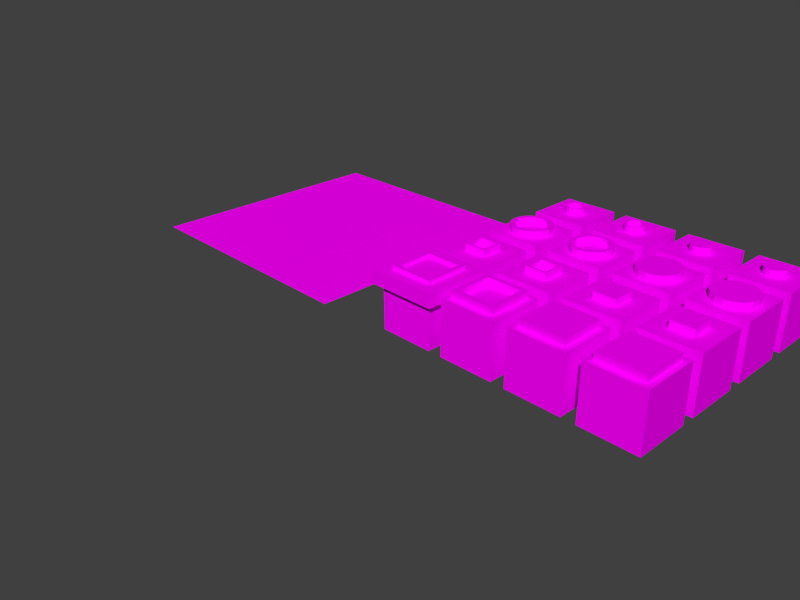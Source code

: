 # Source: tiles.blend  (saved by Blender 2.76.0; exported with 4.5.12 LTS)
import bpy
from mathutils import Matrix  # noqa: F401  (used for matrix-valued properties, if any)

bpy.ops.wm.read_factory_settings(use_empty=True)
scene = bpy.context.scene
scene.name = 'Scene'

# ---- collections
col_collection_1 = bpy.data.collections.new('Collection 1'); scene.collection.children.link(col_collection_1)

# ---- images (referenced by path relative to the original .blend; pixels are not part of the script)
import os
ASSET_DIR = os.environ.get("B2B_ASSET_DIR", "")  # directory of the original .blend (textures are referenced by path, not embedded)
HERE = os.path.dirname(os.path.abspath(__file__))  # packed textures are extracted next to this script under _unpacked/

def load_image(name, relpath, width, height, colorspace="sRGB"):
    """Load a texture the original file referenced (path relative to the .blend, or extracted next to this script)."""
    p = next((c for c in (os.path.join(HERE, relpath), os.path.join(ASSET_DIR, relpath)) if relpath and os.path.exists(c)), "")
    if p:
        img = bpy.data.images.load(p, check_existing=True)
        img.name = name
    else:  # same state as the original file: an image datablock whose file is absent (Cycles renders it pink)
        img = bpy.data.images.new(name, width, height)
        img.source = "FILE"
        img.filepath = "//" + (relpath or name)
    img.colorspace_settings.name = colorspace
    return img
img_tiles = load_image('Tiles', 'img/tiles.png', 1024, 1024, 'sRGB')
img_board = load_image('board', 'img/board.png', 1024, 1024, 'sRGB')

# ---- materials (node trees are filled in below, after node groups)
mat_tiles = bpy.data.materials.new('Tiles')
mat_tiles.alpha_threshold = 0.0
mat_tiles.roughness = 0.5
mat_board = bpy.data.materials.new('Board')
mat_board.alpha_threshold = 0.0
mat_board.roughness = 0.5

# ---- material node trees
mat_tiles.use_nodes = True; mat_tiles.node_tree.nodes.clear()
_N = mat_tiles.node_tree.nodes; _L = mat_tiles.node_tree.links
n0 = _N.new('ShaderNodeOutputMaterial'); n0.name = 'Material Output'; n0.location = (300, 300)
n1 = _N.new('ShaderNodeBsdfDiffuse'); n1.name = 'Diffuse BSDF'; n1.location = (10, 300)
n2 = _N.new('ShaderNodeTexImage'); n2.name = 'Image Texture'; n2.location = (-180, 300)
n2.width = 140
n2.image = img_tiles
_L.new(n1.outputs[0], n0.inputs[0])
_L.new(n2.outputs[0], n1.inputs[0])
n0.is_active_output = True
mat_board.use_nodes = True; mat_board.node_tree.nodes.clear()
_N = mat_board.node_tree.nodes; _L = mat_board.node_tree.links
n0 = _N.new('ShaderNodeOutputMaterial'); n0.name = 'Material Output'; n0.location = (300, 300)
n1 = _N.new('ShaderNodeBsdfDiffuse'); n1.name = 'Diffuse BSDF'; n1.location = (10, 300)
n2 = _N.new('ShaderNodeTexImage'); n2.name = 'Image Texture'; n2.location = (-180, 300)
n2.width = 140
n2.image = img_board
_L.new(n1.outputs[0], n0.inputs[0])
_L.new(n2.outputs[0], n1.inputs[0])
n0.is_active_output = True

# ---- world
world_world = bpy.data.worlds.new('World'); scene.world = world_world
world_world.color = (0.05088, 0.05088, 0.05088)
world_world.use_sun_shadow = False
world_world.sun_shadow_jitter_overblur = 0.0
world_world.cycles.sampling_method = 'MANUAL'
world_world.cycles.sample_map_resolution = 256

# ---- cameras
cam_camera = bpy.data.cameras.new('Camera')
cam_camera.clip_end = 100.0
cam_camera.lens = 35.0
cam_camera.sensor_width = 32.0
cam_camera.sensor_height = 18.0
cam_camera.ortho_scale = 7.314
cam_camera.dof.focus_distance = 0.0

# ---- meshes
me_cube_001 = bpy.data.meshes.new('Cube.001')
me_cube_001.from_pydata([(-0.5, -0.5, 0.65), (-0.5, -0.5, 0.85), (-0.5, 0.5, 0.65), (-0.5, 0.5, 0.85), (0.5, -0.5, 0.65), (0.5, -0.5, 0.85), (0.5, 0.5, 0.65), (0.5, 0.5, 0.85)], [], [(1, 3, 2, 0), (3, 7, 6, 2), (7, 5, 4, 6), (5, 1, 0, 4), (0, 2, 6, 4), (5, 7, 3, 1)])
_uv = me_cube_001.uv_layers.new(name='UVMap')
_uv.uv.foreach_set('vector', [0.66, 0.4, 0.66, 0.25, 0.69, 0.25, 0.69, 0.4, 0.63, 0.25, 0.63, 0.4, 0.6, 0.4, 0.6, 0.25, 0.63, 0.4, 0.63, 0.25, 0.66, 0.25, 0.66, 0.4, 0.72, 0.25, 0.72, 0.4, 0.69, 0.4, 0.69, 0.25, 0.75, 0.25, 0.75, 0.1, 0.9, 0.1, 0.9, 0.25, 0.6, 0.1, 0.75, 0.1, 0.75, 0.25, 0.6, 0.25])
me_cube_001.materials.append(mat_tiles)
me_cube_001.use_remesh_preserve_volume = False
me_cube_001.use_remesh_preserve_attributes = False
me_cube_001.use_mirror_vertex_groups = False
me_cube_001.update()
me_plane = bpy.data.meshes.new('Plane')
me_plane.from_pydata([(-2.0, -2.0, 0.0), (2.0, -2.0, 0.0), (-2.0, 2.0, 0.0), (2.0, 2.0, 0.0)], [], [(0, 1, 3, 2)])
_uv = me_plane.uv_layers.new(name='UVMap')
_uv.uv.foreach_set('vector', [0.0001, 9.998e-05, 0.9999, 9.998e-05, 0.9999, 0.9999, 9.998e-05, 0.9999])
me_plane.materials.append(mat_board)
me_plane.use_remesh_preserve_volume = False
me_plane.use_remesh_preserve_attributes = False
me_plane.use_mirror_vertex_groups = False
me_plane.update()
me_cube_019 = bpy.data.meshes.new('Cube.019')
me_cube_019.from_pydata([(-0.4, -0.4, -1.0), (-0.4, -0.4, -0.2), (-0.4, 0.4, -1.0), (-0.4, 0.4, -0.2), (0.4, -0.4, -1.0), (0.4, -0.4, -0.2), (0.4, 0.4, -1.0), (0.4, 0.4, -0.2), (-0.256, -0.256, -0.1), (-0.256, 0.256, -0.1), (0.256, -0.256, -0.1), (0.256, 0.256, -0.1), (-0.256, -0.256, -0.1), (-0.256, 0.256, -0.1), (0.256, 0.256, -0.1), (0.256, -0.256, -0.1), (-1.409e-08, 0.15, -0.2), (-0.0574, 0.1386, -0.2), (-0.1061, 0.1061, -0.2), (-0.1386, 0.0574, -0.2), (-0.15, -6.557e-09, -0.2), (-0.1386, -0.0574, -0.2), (-0.1061, -0.1061, -0.2), (-0.0574, -0.1386, -0.2), (-3.674e-08, -0.15, -0.2), (0.0574, -0.1386, -0.2), (0.1061, -0.1061, -0.2), (0.1386, -0.0574, -0.2), (0.15, 1.789e-09, -0.2), (0.1386, 0.0574, -0.2), (0.1061, 0.1061, -0.2), (0.0574, 0.1386, -0.2), (-0.0574, 0.1386, -0.1), (-1.409e-08, 0.15, -0.1), (-0.1061, 0.1061, -0.1), (-0.1386, 0.0574, -0.1), (-0.15, -6.557e-09, -0.1), (-0.1386, -0.0574, -0.1), (-0.1061, -0.1061, -0.1), (-0.0574, -0.1386, -0.1), (-3.674e-08, -0.15, -0.1), (0.0574, -0.1386, -0.1), (0.1061, -0.1061, -0.1), (0.1386, -0.0574, -0.1), (0.15, 1.789e-09, -0.1), (0.1386, 0.0574, -0.1), (0.1061, 0.1061, -0.1), (0.0574, 0.1386, -0.1)], [(10, 15), (14, 11), (9, 13), (12, 8)], [(1, 3, 2, 0), (3, 7, 6, 2), (7, 5, 4, 6), (5, 1, 0, 4), (0, 2, 6, 4), (24, 1, 5), (7, 28, 5), (27, 5, 28), (26, 5, 27), (24, 5, 25), (25, 5, 26), (28, 7, 29), (29, 7, 30), (30, 7, 31), (31, 7, 16), (7, 3, 16), (16, 3, 17), (17, 3, 18), (18, 3, 19), (19, 3, 20), (3, 1, 20), (20, 1, 21), (21, 1, 22), (22, 1, 23), (24, 23, 1), (25, 26, 42, 41), (24, 25, 41, 40), (23, 24, 40, 39), (22, 23, 39, 38), (21, 22, 38, 37), (20, 21, 37, 36), (19, 20, 36, 35), (18, 19, 35, 34), (32, 34, 35, 36, 37, 38, 39, 40, 41, 42, 43, 44, 45, 46, 47, 33), (26, 27, 43, 42), (27, 28, 44, 43), (28, 29, 45, 44), (29, 30, 46, 45), (16, 17, 32, 33), (30, 31, 47, 46), (17, 18, 34, 32), (31, 16, 33, 47)])
_uv = me_cube_019.uv_layers.new(name='UVMap')
_uv.uv.foreach_set('vector', [0.2368, 0.3492, 0.2368, 0.268, 0.3179, 0.268, 0.3179, 0.3492, 0.2368, 0.3492, 0.1556, 0.3492, 0.1556, 0.268, 0.2368, 0.268, 0.2368, 0.268, 0.1556, 0.268, 0.1556, 0.1869, 0.2368, 0.1869, 0.2368, 0.268, 0.2368, 0.1869, 0.3179, 0.1869, 0.3179, 0.268, 0.3991, 0.268, 0.3179, 0.268, 0.3179, 0.1869, 0.3991, 0.1869, 0.1962, 0.405, 0.2368, 0.4303, 0.1556, 0.4303, 0.1556, 0.3492, 0.181, 0.3897, 0.1556, 0.4303, 0.1821, 0.3956, 0.1556, 0.4303, 0.181, 0.3897, 0.1854, 0.4005, 0.1556, 0.4303, 0.1821, 0.3956, 0.1962, 0.405, 0.1556, 0.4303, 0.1904, 0.4038, 0.1904, 0.4038, 0.1556, 0.4303, 0.1854, 0.4005, 0.181, 0.3897, 0.1556, 0.3492, 0.1821, 0.3839, 0.1821, 0.3839, 0.1556, 0.3492, 0.1854, 0.379, 0.1854, 0.379, 0.1556, 0.3492, 0.1904, 0.3757, 0.1904, 0.3757, 0.1556, 0.3492, 0.1962, 0.3745, 0.1556, 0.3492, 0.2368, 0.3492, 0.1962, 0.3745, 0.1962, 0.3745, 0.2368, 0.3492, 0.202, 0.3757, 0.202, 0.3757, 0.2368, 0.3492, 0.207, 0.379, 0.207, 0.379, 0.2368, 0.3492, 0.2103, 0.3839, 0.2103, 0.3839, 0.2368, 0.3492, 0.2114, 0.3897, 0.2368, 0.3492, 0.2368, 0.4303, 0.2114, 0.3897, 0.2114, 0.3897, 0.2368, 0.4303, 0.2103, 0.3956, 0.2103, 0.3956, 0.2368, 0.4303, 0.207, 0.4005, 0.207, 0.4005, 0.2368, 0.4303, 0.202, 0.4038, 0.1962, 0.405, 0.202, 0.4038, 0.2368, 0.4303, 0.3179, 0.3243, 0.3179, 0.3194, 0.3281, 0.3194, 0.3281, 0.3243, 0.3179, 0.3301, 0.3179, 0.3243, 0.3281, 0.3243, 0.3281, 0.3301, 0.3179, 0.336, 0.3179, 0.3301, 0.3281, 0.3301, 0.3281, 0.336, 0.3179, 0.3409, 0.3179, 0.336, 0.3281, 0.336, 0.3281, 0.3409, 0.3281, 0.3575, 0.3281, 0.3624, 0.3179, 0.3624, 0.3179, 0.3575, 0.3281, 0.3517, 0.3281, 0.3575, 0.3179, 0.3575, 0.3179, 0.3517, 0.3281, 0.3458, 0.3281, 0.3517, 0.3179, 0.3517, 0.3179, 0.3458, 0.3281, 0.3409, 0.3281, 0.3458, 0.3179, 0.3458, 0.3179, 0.3409, 0.3202, 0.6533, 0.3142, 0.6533, 0.3088, 0.6511, 0.3046, 0.6469, 0.3023, 0.6414, 0.3023, 0.6354, 0.3046, 0.63, 0.3088, 0.6258, 0.3142, 0.6235, 0.3202, 0.6235, 0.3257, 0.6258, 0.3299, 0.63, 0.3321, 0.6354, 0.3321, 0.6414, 0.3299, 0.6469, 0.3257, 0.6511, 0.3281, 0.2979, 0.3281, 0.3028, 0.3179, 0.3028, 0.3179, 0.2979, 0.3281, 0.3028, 0.3281, 0.3086, 0.3179, 0.3086, 0.3179, 0.3028, 0.3281, 0.3086, 0.3281, 0.3144, 0.3179, 0.3144, 0.3179, 0.3086, 0.3281, 0.3144, 0.3281, 0.3194, 0.3179, 0.3194, 0.3179, 0.3144, 0.3281, 0.3086, 0.3281, 0.3028, 0.3382, 0.3028, 0.3382, 0.3086, 0.3281, 0.3194, 0.3281, 0.3144, 0.3382, 0.3144, 0.3382, 0.3194, 0.3281, 0.3028, 0.3281, 0.2979, 0.3382, 0.2979, 0.3382, 0.3028, 0.3281, 0.3144, 0.3281, 0.3086, 0.3382, 0.3086, 0.3382, 0.3144])
me_cube_019.materials.append(mat_tiles)
me_cube_019.use_remesh_preserve_volume = False
me_cube_019.use_remesh_preserve_attributes = False
me_cube_019.use_mirror_vertex_groups = False
me_cube_019.update()
me_cube_018 = bpy.data.meshes.new('Cube.018')
me_cube_018.from_pydata([(-0.4, -0.4, -1.0), (-0.4, -0.4, -0.2), (-0.4, 0.4, -1.0), (-0.4, 0.4, -0.2), (0.4, -0.4, -1.0), (0.4, -0.4, -0.2), (0.4, 0.4, -1.0), (0.4, 0.4, -0.2), (-0.256, -0.256, -0.1), (-0.256, 0.256, -0.1), (0.256, -0.256, -0.1), (0.256, 0.256, -0.1), (-0.256, -0.256, -0.1), (-0.256, 0.256, -0.1), (0.256, 0.256, -0.1), (0.256, -0.256, -0.1), (-1.432e-08, 0.15, -0.2), (-0.0574, 0.1386, -0.2), (-0.1061, 0.1061, -0.2), (-0.1386, 0.0574, -0.2), (-0.15, -6.44e-09, -0.2), (-0.1386, -0.0574, -0.2), (-0.1061, -0.1061, -0.2), (-0.0574, -0.1386, -0.2), (-3.697e-08, -0.15, -0.2), (0.0574, -0.1386, -0.2), (0.1061, -0.1061, -0.2), (0.1386, -0.0574, -0.2), (0.15, 1.905e-09, -0.2), (0.1386, 0.0574, -0.2), (0.1061, 0.1061, -0.2), (0.0574, 0.1386, -0.2), (-1.697e-08, 0.12, -0.2), (-0.04592, 0.1109, -0.2), (-0.08485, 0.08485, -0.2), (-0.1109, 0.04592, -0.2), (-0.12, -5.129e-09, -0.2), (-0.1109, -0.04592, -0.2), (-0.08485, -0.08485, -0.2), (-0.04592, -0.1109, -0.2), (-3.509e-08, -0.12, -0.2), (0.04592, -0.1109, -0.2), (0.08485, -0.08485, -0.2), (0.1109, -0.04592, -0.2), (0.12, 1.547e-09, -0.2), (0.1109, 0.04592, -0.2), (0.08485, 0.08485, -0.2), (0.04592, 0.1109, -0.2), (-0.0574, 0.1386, -0.1), (-1.432e-08, 0.15, -0.1), (-0.1061, 0.1061, -0.1), (-0.1386, 0.0574, -0.1), (-0.15, -6.44e-09, -0.1), (-0.1386, -0.0574, -0.1), (-0.1061, -0.1061, -0.1), (-0.0574, -0.1386, -0.1), (-3.697e-08, -0.15, -0.1), (0.0574, -0.1386, -0.1), (0.1061, -0.1061, -0.1), (0.1386, -0.0574, -0.1), (0.15, 1.905e-09, -0.1), (0.1386, 0.0574, -0.1), (0.1061, 0.1061, -0.1), (0.0574, 0.1386, -0.1), (-0.04592, 0.1109, -0.1), (-1.697e-08, 0.12, -0.1), (-0.08485, 0.08485, -0.1), (-0.1109, 0.04592, -0.1), (-0.12, -5.129e-09, -0.1), (-0.1109, -0.04592, -0.1), (-0.08485, -0.08485, -0.1), (-0.04592, -0.1109, -0.1), (-3.509e-08, -0.12, -0.1), (0.04592, -0.1109, -0.1), (0.08485, -0.08485, -0.1), (0.1109, -0.04592, -0.1), (0.12, 1.547e-09, -0.1), (0.1109, 0.04592, -0.1), (0.08485, 0.08485, -0.1), (0.04592, 0.1109, -0.1)], [(10, 15), (14, 11), (9, 13), (12, 8)], [(1, 3, 2, 0), (3, 7, 6, 2), (7, 5, 4, 6), (5, 1, 0, 4), (0, 2, 6, 4), (24, 1, 5), (7, 28, 5), (27, 5, 28), (26, 5, 27), (24, 5, 25), (25, 5, 26), (28, 7, 29), (29, 7, 30), (30, 7, 31), (31, 7, 16), (7, 3, 16), (16, 3, 17), (17, 3, 18), (18, 3, 19), (19, 3, 20), (3, 1, 20), (20, 1, 21), (21, 1, 22), (22, 1, 23), (24, 23, 1), (33, 32, 65, 64), (25, 26, 58, 57), (46, 45, 77, 78), (24, 25, 57, 56), (45, 44, 76, 77), (23, 24, 56, 55), (44, 43, 75, 76), (22, 23, 55, 54), (43, 42, 74, 75), (21, 22, 54, 53), (42, 41, 73, 74), (20, 21, 53, 52), (41, 40, 72, 73), (19, 20, 52, 51), (40, 39, 71, 72), (18, 19, 51, 50), (33, 34, 35, 36, 37, 38, 39, 40, 41, 42, 43, 44, 45, 46, 47, 32), (49, 48, 64, 65), (63, 49, 65, 79), (56, 57, 73, 72), (48, 50, 66, 64), (57, 58, 74, 73), (50, 51, 67, 66), (58, 59, 75, 74), (51, 52, 68, 67), (59, 60, 76, 75), (52, 53, 69, 68), (60, 61, 77, 76), (53, 54, 70, 69), (61, 62, 78, 77), (54, 55, 71, 70), (62, 63, 79, 78), (55, 56, 72, 71), (47, 46, 78, 79), (26, 27, 59, 58), (34, 33, 64, 66), (32, 47, 79, 65), (27, 28, 60, 59), (35, 34, 66, 67), (28, 29, 61, 60), (36, 35, 67, 68), (29, 30, 62, 61), (37, 36, 68, 69), (16, 17, 48, 49), (30, 31, 63, 62), (38, 37, 69, 70), (17, 18, 50, 48), (31, 16, 49, 63), (39, 38, 70, 71)])
_uv = me_cube_018.uv_layers.new(name='UVMap')
_uv.uv.foreach_set('vector', [0.2143, 0.2739, 0.2143, 0.1948, 0.2935, 0.1948, 0.2935, 0.2739, 0.1352, 0.1157, 0.2143, 0.1157, 0.2143, 0.1948, 0.1352, 0.1948, 0.2935, 0.1948, 0.2143, 0.1948, 0.2143, 0.1157, 0.2935, 0.1157, 0.1352, 0.1948, 0.2143, 0.1948, 0.2143, 0.2739, 0.1352, 0.2739, 0.3726, 0.1948, 0.2935, 0.1948, 0.2935, 0.1157, 0.3726, 0.1157, 0.1748, 0.3283, 0.2143, 0.353, 0.1352, 0.353, 0.1352, 0.2739, 0.16, 0.3135, 0.1352, 0.353, 0.1611, 0.3192, 0.1352, 0.353, 0.16, 0.3135, 0.1643, 0.324, 0.1352, 0.353, 0.1611, 0.3192, 0.1748, 0.3283, 0.1352, 0.353, 0.1691, 0.3272, 0.1691, 0.3272, 0.1352, 0.353, 0.1643, 0.324, 0.16, 0.3135, 0.1352, 0.2739, 0.1611, 0.3078, 0.1611, 0.3078, 0.1352, 0.2739, 0.1643, 0.303, 0.1643, 0.303, 0.1352, 0.2739, 0.1691, 0.2998, 0.1691, 0.2998, 0.1352, 0.2739, 0.1748, 0.2987, 0.1352, 0.2739, 0.2143, 0.2739, 0.1748, 0.2987, 0.1748, 0.2987, 0.2143, 0.2739, 0.1805, 0.2998, 0.1805, 0.2998, 0.2143, 0.2739, 0.1853, 0.303, 0.1853, 0.303, 0.2143, 0.2739, 0.1885, 0.3078, 0.1885, 0.3078, 0.2143, 0.2739, 0.1896, 0.3135, 0.2143, 0.2739, 0.2143, 0.353, 0.1896, 0.3135, 0.1896, 0.3135, 0.2143, 0.353, 0.1885, 0.3192, 0.1885, 0.3192, 0.2143, 0.353, 0.1853, 0.324, 0.1853, 0.324, 0.2143, 0.353, 0.1805, 0.3272, 0.1748, 0.3283, 0.1805, 0.3272, 0.2143, 0.353, 0.2574, 0.2869, 0.2574, 0.2823, 0.2673, 0.2823, 0.2673, 0.2869, 0.3034, 0.2287, 0.3034, 0.2239, 0.3132, 0.2239, 0.3132, 0.2287, 0.2574, 0.2739, 0.2574, 0.2778, 0.2475, 0.2778, 0.2475, 0.2739, 0.3034, 0.2344, 0.3034, 0.2287, 0.3132, 0.2287, 0.3132, 0.2344, 0.2574, 0.2778, 0.2574, 0.2823, 0.2475, 0.2823, 0.2475, 0.2778, 0.3034, 0.2401, 0.3034, 0.2344, 0.3132, 0.2344, 0.3132, 0.2401, 0.2574, 0.2823, 0.2574, 0.2869, 0.2475, 0.2869, 0.2475, 0.2823, 0.3034, 0.2449, 0.3034, 0.2401, 0.3132, 0.2401, 0.3132, 0.2449, 0.2574, 0.2869, 0.2574, 0.2907, 0.2475, 0.2907, 0.2475, 0.2869, 0.3034, 0.282, 0.3034, 0.2869, 0.2935, 0.2869, 0.2935, 0.282, 0.2376, 0.2907, 0.2376, 0.2869, 0.2475, 0.2869, 0.2475, 0.2907, 0.3034, 0.2764, 0.3034, 0.282, 0.2935, 0.282, 0.2935, 0.2764, 0.2376, 0.2869, 0.2376, 0.2823, 0.2475, 0.2823, 0.2475, 0.2869, 0.3034, 0.2707, 0.3034, 0.2764, 0.2935, 0.2764, 0.2935, 0.2707, 0.2376, 0.2823, 0.2376, 0.2778, 0.2475, 0.2778, 0.2475, 0.2823, 0.3034, 0.2659, 0.3034, 0.2707, 0.2935, 0.2707, 0.2935, 0.2659, 0.2376, 0.2879, 0.2359, 0.2922, 0.2326, 0.2954, 0.2283, 0.2972, 0.2237, 0.2972, 0.2194, 0.2954, 0.2161, 0.2922, 0.2143, 0.2879, 0.2143, 0.2833, 0.2161, 0.279, 0.2194, 0.2757, 0.2237, 0.2739, 0.2283, 0.2739, 0.2326, 0.2757, 0.2359, 0.279, 0.2376, 0.2833, 0.2967, 0.6944, 0.2914, 0.6966, 0.2908, 0.6937, 0.2951, 0.6919, 0.3008, 0.6903, 0.2967, 0.6944, 0.2951, 0.6919, 0.2983, 0.6886, 0.2802, 0.6697, 0.2856, 0.6675, 0.2862, 0.6704, 0.2819, 0.6722, 0.2914, 0.6966, 0.2856, 0.6966, 0.2862, 0.6937, 0.2908, 0.6937, 0.2856, 0.6675, 0.2914, 0.6675, 0.2908, 0.6704, 0.2862, 0.6704, 0.2856, 0.6966, 0.2802, 0.6944, 0.2819, 0.6919, 0.2862, 0.6937, 0.2914, 0.6675, 0.2967, 0.6697, 0.2951, 0.6722, 0.2908, 0.6704, 0.2802, 0.6944, 0.2761, 0.6903, 0.2786, 0.6886, 0.2819, 0.6919, 0.2967, 0.6697, 0.3008, 0.6738, 0.2983, 0.6754, 0.2951, 0.6722, 0.2761, 0.6903, 0.2739, 0.6849, 0.2768, 0.6843, 0.2786, 0.6886, 0.3008, 0.6738, 0.303, 0.6791, 0.3001, 0.6797, 0.2983, 0.6754, 0.2739, 0.6849, 0.2739, 0.6791, 0.2768, 0.6797, 0.2768, 0.6843, 0.303, 0.6791, 0.303, 0.6849, 0.3001, 0.6843, 0.3001, 0.6797, 0.2739, 0.6791, 0.2761, 0.6738, 0.2786, 0.6754, 0.2768, 0.6797, 0.303, 0.6849, 0.3008, 0.6903, 0.2983, 0.6886, 0.3001, 0.6843, 0.2761, 0.6738, 0.2802, 0.6697, 0.2819, 0.6722, 0.2786, 0.6754, 0.2574, 0.2778, 0.2574, 0.2739, 0.2673, 0.2739, 0.2673, 0.2778, 0.3034, 0.2449, 0.3034, 0.2497, 0.2935, 0.2497, 0.2935, 0.2449, 0.2574, 0.2907, 0.2574, 0.2869, 0.2673, 0.2869, 0.2673, 0.2907, 0.2574, 0.2823, 0.2574, 0.2778, 0.2673, 0.2778, 0.2673, 0.2823, 0.3034, 0.2497, 0.3034, 0.2554, 0.2935, 0.2554, 0.2935, 0.2497, 0.2772, 0.2869, 0.2772, 0.2907, 0.2673, 0.2907, 0.2673, 0.2869, 0.3034, 0.2554, 0.3034, 0.2611, 0.2935, 0.2611, 0.2935, 0.2554, 0.2772, 0.2823, 0.2772, 0.2869, 0.2673, 0.2869, 0.2673, 0.2823, 0.3034, 0.2611, 0.3034, 0.2659, 0.2935, 0.2659, 0.2935, 0.2611, 0.2772, 0.2778, 0.2772, 0.2823, 0.2673, 0.2823, 0.2673, 0.2778, 0.2935, 0.2344, 0.2935, 0.2287, 0.3034, 0.2287, 0.3034, 0.2344, 0.2935, 0.2449, 0.2935, 0.2401, 0.3034, 0.2401, 0.3034, 0.2449, 0.2772, 0.2739, 0.2772, 0.2778, 0.2673, 0.2778, 0.2673, 0.2739, 0.2935, 0.2287, 0.2935, 0.2239, 0.3034, 0.2239, 0.3034, 0.2287, 0.2935, 0.2401, 0.2935, 0.2344, 0.3034, 0.2344, 0.3034, 0.2401, 0.2376, 0.2778, 0.2376, 0.2739, 0.2475, 0.2739, 0.2475, 0.2778])
me_cube_018.materials.append(mat_tiles)
me_cube_018.use_remesh_preserve_volume = False
me_cube_018.use_remesh_preserve_attributes = False
me_cube_018.use_mirror_vertex_groups = False
me_cube_018.update()
me_cube_017 = bpy.data.meshes.new('Cube.017')
me_cube_017.from_pydata([(-0.4, -0.4, -1.0), (-0.4, -0.4, -0.2), (-0.4, 0.4, -1.0), (-0.4, 0.4, -0.2), (0.4, -0.4, -1.0), (0.4, -0.4, -0.2), (0.4, 0.4, -1.0), (0.4, 0.4, -0.2), (-0.256, -0.256, -0.1), (-0.256, 0.256, -0.1), (0.256, -0.256, -0.1), (0.256, 0.256, -0.1), (-0.256, -0.256, -0.1), (-0.256, 0.256, -0.1), (0.256, 0.256, -0.1), (0.256, -0.256, -0.1), (-1.432e-08, 0.15, -0.2), (-0.0574, 0.1386, -0.2), (-0.1061, 0.1061, -0.2), (-0.1386, 0.0574, -0.2), (-0.15, -6.44e-09, -0.2), (-0.1386, -0.0574, -0.2), (-0.1061, -0.1061, -0.2), (-0.0574, -0.1386, -0.2), (-3.697e-08, -0.15, -0.2), (0.0574, -0.1386, -0.2), (0.1061, -0.1061, -0.2), (0.1386, -0.0574, -0.2), (0.15, 1.905e-09, -0.2), (0.1386, 0.0574, -0.2), (0.1061, 0.1061, -0.2), (0.0574, 0.1386, -0.2), (-1.697e-08, 0.12, -0.2), (-0.04592, 0.1109, -0.2), (-0.08485, 0.08485, -0.2), (-0.1109, 0.04592, -0.2), (-0.12, -5.129e-09, -0.2), (-0.1109, -0.04592, -0.2), (-0.08485, -0.08485, -0.2), (-0.04592, -0.1109, -0.2), (-3.509e-08, -0.12, -0.2), (0.04592, -0.1109, -0.2), (0.08485, -0.08485, -0.2), (0.1109, -0.04592, -0.2), (0.12, 1.547e-09, -0.2), (0.1109, 0.04592, -0.2), (0.08485, 0.08485, -0.2), (0.04592, 0.1109, -0.2), (-0.0574, 0.1386, -0.1), (-1.432e-08, 0.15, -0.1), (-0.1061, 0.1061, -0.1), (-0.1386, 0.0574, -0.1), (-0.15, -6.44e-09, -0.1), (-0.1386, -0.0574, -0.1), (-0.1061, -0.1061, -0.1), (-0.0574, -0.1386, -0.1), (-3.697e-08, -0.15, -0.1), (0.0574, -0.1386, -0.1), (0.1061, -0.1061, -0.1), (0.1386, -0.0574, -0.1), (0.15, 1.905e-09, -0.1), (0.1386, 0.0574, -0.1), (0.1061, 0.1061, -0.1), (0.0574, 0.1386, -0.1), (-0.04592, 0.1109, -0.1), (-1.697e-08, 0.12, -0.1), (-0.08485, 0.08485, -0.1), (-0.1109, 0.04592, -0.1), (-0.12, -5.129e-09, -0.1), (-0.1109, -0.04592, -0.1), (-0.08485, -0.08485, -0.1), (-0.04592, -0.1109, -0.1), (-3.509e-08, -0.12, -0.1), (0.04592, -0.1109, -0.1), (0.08485, -0.08485, -0.1), (0.1109, -0.04592, -0.1), (0.12, 1.547e-09, -0.1), (0.1109, 0.04592, -0.1), (0.08485, 0.08485, -0.1), (0.04592, 0.1109, -0.1)], [(10, 15), (14, 11), (9, 13), (12, 8)], [(1, 3, 2, 0), (3, 7, 6, 2), (7, 5, 4, 6), (5, 1, 0, 4), (0, 2, 6, 4), (24, 1, 5), (7, 28, 5), (27, 5, 28), (26, 5, 27), (24, 5, 25), (25, 5, 26), (28, 7, 29), (29, 7, 30), (30, 7, 31), (31, 7, 16), (7, 3, 16), (16, 3, 17), (17, 3, 18), (18, 3, 19), (19, 3, 20), (3, 1, 20), (20, 1, 21), (21, 1, 22), (22, 1, 23), (24, 23, 1), (33, 32, 65, 64), (25, 26, 58, 57), (46, 45, 77, 78), (24, 25, 57, 56), (45, 44, 76, 77), (23, 24, 56, 55), (44, 43, 75, 76), (22, 23, 55, 54), (43, 42, 74, 75), (21, 22, 54, 53), (42, 41, 73, 74), (20, 21, 53, 52), (41, 40, 72, 73), (19, 20, 52, 51), (40, 39, 71, 72), (18, 19, 51, 50), (33, 34, 35, 36, 37, 38, 39, 40, 41, 42, 43, 44, 45, 46, 47, 32), (49, 48, 64, 65), (63, 49, 65, 79), (56, 57, 73, 72), (48, 50, 66, 64), (57, 58, 74, 73), (50, 51, 67, 66), (58, 59, 75, 74), (51, 52, 68, 67), (59, 60, 76, 75), (52, 53, 69, 68), (60, 61, 77, 76), (53, 54, 70, 69), (61, 62, 78, 77), (54, 55, 71, 70), (62, 63, 79, 78), (55, 56, 72, 71), (47, 46, 78, 79), (26, 27, 59, 58), (34, 33, 64, 66), (32, 47, 79, 65), (27, 28, 60, 59), (35, 34, 66, 67), (28, 29, 61, 60), (36, 35, 67, 68), (29, 30, 62, 61), (37, 36, 68, 69), (16, 17, 48, 49), (30, 31, 63, 62), (38, 37, 69, 70), (17, 18, 50, 48), (31, 16, 49, 63), (39, 38, 70, 71)])
_uv = me_cube_017.uv_layers.new(name='UVMap')
_uv.uv.foreach_set('vector', [0.1833, 0.3167, 0.1833, 0.1833, 0.3167, 0.1833, 0.3167, 0.3167, 0.05, 0.05, 0.1833, 0.05, 0.1833, 0.1833, 0.05, 0.1833, 0.3167, 0.1833, 0.1833, 0.1833, 0.1833, 0.05, 0.3167, 0.05, 0.05, 0.1833, 0.1833, 0.1833, 0.1833, 0.3167, 0.05, 0.3167, 0.45, 0.1833, 0.3167, 0.1833, 0.3167, 0.05, 0.45, 0.05, 0.1167, 0.4083, 0.1833, 0.45, 0.05, 0.45, 0.05, 0.3167, 0.09167, 0.3833, 0.05, 0.45, 0.09357, 0.3929, 0.05, 0.45, 0.09167, 0.3833, 0.09899, 0.401, 0.05, 0.45, 0.09357, 0.3929, 0.1167, 0.4083, 0.05, 0.45, 0.1071, 0.4064, 0.1071, 0.4064, 0.05, 0.45, 0.09899, 0.401, 0.09167, 0.3833, 0.05, 0.3167, 0.09357, 0.3738, 0.09357, 0.3738, 0.05, 0.3167, 0.09899, 0.3657, 0.09899, 0.3657, 0.05, 0.3167, 0.1071, 0.3602, 0.1071, 0.3602, 0.05, 0.3167, 0.1167, 0.3583, 0.05, 0.3167, 0.1833, 0.3167, 0.1167, 0.3583, 0.1167, 0.3583, 0.1833, 0.3167, 0.1262, 0.3602, 0.1262, 0.3602, 0.1833, 0.3167, 0.1343, 0.3657, 0.1343, 0.3657, 0.1833, 0.3167, 0.1398, 0.3738, 0.1398, 0.3738, 0.1833, 0.3167, 0.1417, 0.3833, 0.1833, 0.3167, 0.1833, 0.45, 0.1417, 0.3833, 0.1417, 0.3833, 0.1833, 0.45, 0.1398, 0.3929, 0.1398, 0.3929, 0.1833, 0.45, 0.1343, 0.401, 0.1343, 0.401, 0.1833, 0.45, 0.1262, 0.4064, 0.1167, 0.4083, 0.1262, 0.4064, 0.1833, 0.45, 0.2559, 0.3385, 0.2559, 0.3308, 0.2726, 0.3308, 0.2726, 0.3385, 0.3333, 0.2405, 0.3333, 0.2324, 0.35, 0.2324, 0.35, 0.2405, 0.2559, 0.3167, 0.2559, 0.3232, 0.2392, 0.3232, 0.2392, 0.3167, 0.3333, 0.2501, 0.3333, 0.2405, 0.35, 0.2405, 0.35, 0.2501, 0.2559, 0.3232, 0.2559, 0.3308, 0.2392, 0.3308, 0.2392, 0.3232, 0.3333, 0.2596, 0.3333, 0.2501, 0.35, 0.2501, 0.35, 0.2596, 0.2559, 0.3308, 0.2559, 0.3385, 0.2392, 0.3385, 0.2392, 0.3308, 0.3333, 0.2677, 0.3333, 0.2596, 0.35, 0.2596, 0.35, 0.2677, 0.2559, 0.3385, 0.2559, 0.345, 0.2392, 0.345, 0.2392, 0.3385, 0.3333, 0.3303, 0.3333, 0.3384, 0.3167, 0.3384, 0.3167, 0.3303, 0.2226, 0.345, 0.2226, 0.3385, 0.2392, 0.3385, 0.2392, 0.345, 0.3333, 0.3208, 0.3333, 0.3303, 0.3167, 0.3303, 0.3167, 0.3208, 0.2226, 0.3385, 0.2226, 0.3308, 0.2392, 0.3308, 0.2392, 0.3385, 0.3333, 0.3112, 0.3333, 0.3208, 0.3167, 0.3208, 0.3167, 0.3112, 0.2226, 0.3308, 0.2226, 0.3232, 0.2392, 0.3232, 0.2392, 0.3308, 0.3333, 0.3031, 0.3333, 0.3112, 0.3167, 0.3112, 0.3167, 0.3031, 0.2226, 0.3402, 0.2196, 0.3474, 0.2141, 0.3529, 0.2069, 0.3559, 0.199, 0.3559, 0.1918, 0.3529, 0.1863, 0.3474, 0.1833, 0.3402, 0.1833, 0.3324, 0.1863, 0.3252, 0.1918, 0.3197, 0.199, 0.3167, 0.2069, 0.3167, 0.2141, 0.3197, 0.2196, 0.3252, 0.2226, 0.3324, 0.7301, 0.7286, 0.7211, 0.7324, 0.7201, 0.7275, 0.7273, 0.7245, 0.737, 0.7217, 0.7301, 0.7286, 0.7273, 0.7245, 0.7328, 0.719, 0.7023, 0.6871, 0.7113, 0.6833, 0.7123, 0.6882, 0.7051, 0.6912, 0.7211, 0.7324, 0.7113, 0.7324, 0.7123, 0.7275, 0.7201, 0.7275, 0.7113, 0.6833, 0.7211, 0.6833, 0.7201, 0.6882, 0.7123, 0.6882, 0.7113, 0.7324, 0.7023, 0.7286, 0.7051, 0.7245, 0.7123, 0.7275, 0.7211, 0.6833, 0.7301, 0.6871, 0.7273, 0.6912, 0.7201, 0.6882, 0.7023, 0.7286, 0.6954, 0.7217, 0.6996, 0.719, 0.7051, 0.7245, 0.7301, 0.6871, 0.737, 0.694, 0.7328, 0.6967, 0.7273, 0.6912, 0.6954, 0.7217, 0.6917, 0.7127, 0.6966, 0.7118, 0.6996, 0.719, 0.737, 0.694, 0.7407, 0.703, 0.7358, 0.704, 0.7328, 0.6967, 0.6917, 0.7127, 0.6917, 0.703, 0.6966, 0.704, 0.6966, 0.7118, 0.7407, 0.703, 0.7407, 0.7127, 0.7358, 0.7118, 0.7358, 0.704, 0.6917, 0.703, 0.6954, 0.694, 0.6996, 0.6967, 0.6966, 0.704, 0.7407, 0.7127, 0.737, 0.7217, 0.7328, 0.719, 0.7358, 0.7118, 0.6954, 0.694, 0.7023, 0.6871, 0.7051, 0.6912, 0.6996, 0.6967, 0.2559, 0.3232, 0.2559, 0.3167, 0.2726, 0.3167, 0.2726, 0.3232, 0.3333, 0.2677, 0.3333, 0.2758, 0.3167, 0.2758, 0.3167, 0.2677, 0.2559, 0.345, 0.2559, 0.3385, 0.2726, 0.3385, 0.2726, 0.345, 0.2559, 0.3308, 0.2559, 0.3232, 0.2726, 0.3232, 0.2726, 0.3308, 0.3333, 0.2758, 0.3333, 0.2854, 0.3167, 0.2854, 0.3167, 0.2758, 0.2892, 0.3385, 0.2892, 0.345, 0.2726, 0.345, 0.2726, 0.3385, 0.3333, 0.2854, 0.3333, 0.295, 0.3167, 0.295, 0.3167, 0.2854, 0.2892, 0.3308, 0.2892, 0.3385, 0.2726, 0.3385, 0.2726, 0.3308, 0.3333, 0.295, 0.3333, 0.3031, 0.3167, 0.3031, 0.3167, 0.295, 0.2892, 0.3232, 0.2892, 0.3308, 0.2726, 0.3308, 0.2726, 0.3232, 0.3167, 0.2501, 0.3167, 0.2405, 0.3333, 0.2405, 0.3333, 0.2501, 0.3167, 0.2677, 0.3167, 0.2596, 0.3333, 0.2596, 0.3333, 0.2677, 0.2892, 0.3167, 0.2892, 0.3232, 0.2726, 0.3232, 0.2726, 0.3167, 0.3167, 0.2405, 0.3167, 0.2324, 0.3333, 0.2324, 0.3333, 0.2405, 0.3167, 0.2596, 0.3167, 0.2501, 0.3333, 0.2501, 0.3333, 0.2596, 0.2226, 0.3232, 0.2226, 0.3167, 0.2392, 0.3167, 0.2392, 0.3232])
me_cube_017.materials.append(mat_tiles)
me_cube_017.use_remesh_preserve_volume = False
me_cube_017.use_remesh_preserve_attributes = False
me_cube_017.use_mirror_vertex_groups = False
me_cube_017.update()
me_cube_016 = bpy.data.meshes.new('Cube.016')
me_cube_016.from_pydata([(-0.4, -0.4, -1.0), (-0.4, -0.4, -0.2), (-0.4, 0.4, -1.0), (-0.4, 0.4, -0.2), (0.4, -0.4, -1.0), (0.4, -0.4, -0.2), (0.4, 0.4, -1.0), (0.4, 0.4, -0.2), (-0.256, -0.256, -0.1), (-0.256, 0.256, -0.1), (0.256, -0.256, -0.1), (0.256, 0.256, -0.1), (-0.256, -0.256, -0.1), (-0.256, 0.256, -0.1), (0.256, 0.256, -0.1), (0.256, -0.256, -0.1), (-1.409e-08, 0.15, -0.2), (-0.0574, 0.1386, -0.2), (-0.1061, 0.1061, -0.2), (-0.1386, 0.0574, -0.2), (-0.15, -6.557e-09, -0.2), (-0.1386, -0.0574, -0.2), (-0.1061, -0.1061, -0.2), (-0.0574, -0.1386, -0.2), (-3.674e-08, -0.15, -0.2), (0.0574, -0.1386, -0.2), (0.1061, -0.1061, -0.2), (0.1386, -0.0574, -0.2), (0.15, 1.789e-09, -0.2), (0.1386, 0.0574, -0.2), (0.1061, 0.1061, -0.2), (0.0574, 0.1386, -0.2), (-0.0574, 0.1386, -0.1), (-1.409e-08, 0.15, -0.1), (-0.1061, 0.1061, -0.1), (-0.1386, 0.0574, -0.1), (-0.15, -6.557e-09, -0.1), (-0.1386, -0.0574, -0.1), (-0.1061, -0.1061, -0.1), (-0.0574, -0.1386, -0.1), (-3.674e-08, -0.15, -0.1), (0.0574, -0.1386, -0.1), (0.1061, -0.1061, -0.1), (0.1386, -0.0574, -0.1), (0.15, 1.789e-09, -0.1), (0.1386, 0.0574, -0.1), (0.1061, 0.1061, -0.1), (0.0574, 0.1386, -0.1)], [(10, 15), (14, 11), (9, 13), (12, 8)], [(1, 3, 2, 0), (3, 7, 6, 2), (7, 5, 4, 6), (5, 1, 0, 4), (0, 2, 6, 4), (24, 1, 5), (7, 28, 5), (27, 5, 28), (26, 5, 27), (24, 5, 25), (25, 5, 26), (28, 7, 29), (29, 7, 30), (30, 7, 31), (31, 7, 16), (7, 3, 16), (16, 3, 17), (17, 3, 18), (18, 3, 19), (19, 3, 20), (3, 1, 20), (20, 1, 21), (21, 1, 22), (22, 1, 23), (24, 23, 1), (25, 26, 42, 41), (24, 25, 41, 40), (23, 24, 40, 39), (22, 23, 39, 38), (21, 22, 38, 37), (20, 21, 37, 36), (19, 20, 36, 35), (18, 19, 35, 34), (32, 34, 35, 36, 37, 38, 39, 40, 41, 42, 43, 44, 45, 46, 47, 33), (26, 27, 43, 42), (27, 28, 44, 43), (28, 29, 45, 44), (29, 30, 46, 45), (16, 17, 32, 33), (30, 31, 47, 46), (17, 18, 34, 32), (31, 16, 33, 47)])
_uv = me_cube_016.uv_layers.new(name='UVMap')
_uv.uv.foreach_set('vector', [0.2, 0.3, 0.2, 0.2, 0.3, 0.2, 0.3, 0.3, 0.2, 0.3, 0.1, 0.3, 0.1, 0.2, 0.2, 0.2, 0.2, 0.2, 0.1, 0.2, 0.1, 0.1, 0.2, 0.1, 0.2, 0.2, 0.2, 0.1, 0.3, 0.1, 0.3, 0.2, 0.4, 0.2, 0.3, 0.2, 0.3, 0.1, 0.4, 0.1, 0.15, 0.3688, 0.2, 0.4, 0.1, 0.4, 0.1, 0.3, 0.1312, 0.35, 0.1, 0.4, 0.1327, 0.3572, 0.1, 0.4, 0.1312, 0.35, 0.1367, 0.3633, 0.1, 0.4, 0.1327, 0.3572, 0.15, 0.3688, 0.1, 0.4, 0.1428, 0.3673, 0.1428, 0.3673, 0.1, 0.4, 0.1367, 0.3633, 0.1312, 0.35, 0.1, 0.3, 0.1327, 0.3428, 0.1327, 0.3428, 0.1, 0.3, 0.1367, 0.3367, 0.1367, 0.3367, 0.1, 0.3, 0.1428, 0.3327, 0.1428, 0.3327, 0.1, 0.3, 0.15, 0.3313, 0.1, 0.3, 0.2, 0.3, 0.15, 0.3313, 0.15, 0.3313, 0.2, 0.3, 0.1572, 0.3327, 0.1572, 0.3327, 0.2, 0.3, 0.1633, 0.3367, 0.1633, 0.3367, 0.2, 0.3, 0.1673, 0.3428, 0.1673, 0.3428, 0.2, 0.3, 0.1687, 0.35, 0.2, 0.3, 0.2, 0.4, 0.1687, 0.35, 0.1687, 0.35, 0.2, 0.4, 0.1673, 0.3572, 0.1673, 0.3572, 0.2, 0.4, 0.1633, 0.3633, 0.1633, 0.3633, 0.2, 0.4, 0.1572, 0.3673, 0.15, 0.3688, 0.1572, 0.3673, 0.2, 0.4, 0.3, 0.2694, 0.3, 0.2633, 0.3125, 0.2633, 0.3125, 0.2694, 0.3, 0.2766, 0.3, 0.2694, 0.3125, 0.2694, 0.3125, 0.2766, 0.3, 0.2837, 0.3, 0.2766, 0.3125, 0.2766, 0.3125, 0.2837, 0.3, 0.2898, 0.3, 0.2837, 0.3125, 0.2837, 0.3125, 0.2898, 0.3125, 0.3102, 0.3125, 0.3163, 0.3, 0.3163, 0.3, 0.3102, 0.3125, 0.3031, 0.3125, 0.3102, 0.3, 0.3102, 0.3, 0.3031, 0.3125, 0.2959, 0.3125, 0.3031, 0.3, 0.3031, 0.3, 0.2959, 0.3125, 0.2898, 0.3125, 0.2959, 0.3, 0.2959, 0.3, 0.2898, 0.697, 0.7368, 0.6897, 0.7368, 0.683, 0.734, 0.6778, 0.7288, 0.675, 0.722, 0.675, 0.7147, 0.6778, 0.708, 0.683, 0.7028, 0.6897, 0.7, 0.697, 0.7, 0.7038, 0.7028, 0.709, 0.708, 0.7118, 0.7147, 0.7118, 0.722, 0.709, 0.7288, 0.7038, 0.734, 0.3125, 0.2368, 0.3125, 0.2429, 0.3, 0.2429, 0.3, 0.2368, 0.3125, 0.2429, 0.3125, 0.25, 0.3, 0.25, 0.3, 0.2429, 0.3125, 0.25, 0.3125, 0.2572, 0.3, 0.2572, 0.3, 0.25, 0.3125, 0.2572, 0.3125, 0.2633, 0.3, 0.2633, 0.3, 0.2572, 0.3125, 0.25, 0.3125, 0.2429, 0.325, 0.2429, 0.325, 0.25, 0.3125, 0.2633, 0.3125, 0.2572, 0.325, 0.2572, 0.325, 0.2633, 0.3125, 0.2429, 0.3125, 0.2368, 0.325, 0.2368, 0.325, 0.2429, 0.3125, 0.2572, 0.3125, 0.25, 0.325, 0.25, 0.325, 0.2572])
me_cube_016.materials.append(mat_tiles)
me_cube_016.use_remesh_preserve_volume = False
me_cube_016.use_remesh_preserve_attributes = False
me_cube_016.use_mirror_vertex_groups = False
me_cube_016.update()
me_cube_015 = bpy.data.meshes.new('Cube.015')
me_cube_015.from_pydata([(-0.4, -0.4, -1.0), (-0.4, -0.4, -0.2), (-0.4, 0.4, -1.0), (-0.4, 0.4, -0.2), (0.4, -0.4, -1.0), (0.4, -0.4, -0.2), (0.4, 0.4, -1.0), (0.4, 0.4, -0.2), (-0.256, -0.256, -0.1), (-0.256, 0.256, -0.1), (0.256, -0.256, -0.1), (0.256, 0.256, -0.1), (-0.256, -0.256, -0.1), (-0.256, 0.256, -0.1), (0.256, 0.256, -0.1), (0.256, -0.256, -0.1), (0.0, 0.3, -0.2), (-0.1148, 0.2772, -0.2), (-0.2121, 0.2121, -0.2), (-0.2772, 0.1148, -0.2), (-0.3, -1.311e-08, -0.2), (-0.2772, -0.1148, -0.2), (-0.2121, -0.2121, -0.2), (-0.1148, -0.2772, -0.2), (-4.53e-08, -0.3, -0.2), (0.1148, -0.2772, -0.2), (0.2121, -0.2121, -0.2), (0.2772, -0.1148, -0.2), (0.3, 3.577e-09, -0.2), (0.2772, 0.1148, -0.2), (0.2121, 0.2121, -0.2), (0.1148, 0.2772, -0.2), (-0.1148, 0.2772, -0.1), (0.0, 0.3, -0.1), (-0.2121, 0.2121, -0.1), (-0.2772, 0.1148, -0.1), (-0.3, -1.311e-08, -0.1), (-0.2772, -0.1148, -0.1), (-0.2121, -0.2121, -0.1), (-0.1148, -0.2772, -0.1), (-4.53e-08, -0.3, -0.1), (0.1148, -0.2772, -0.1), (0.2121, -0.2121, -0.1), (0.2772, -0.1148, -0.1), (0.3, 3.577e-09, -0.1), (0.2772, 0.1148, -0.1), (0.2121, 0.2121, -0.1), (0.1148, 0.2772, -0.1)], [(10, 15), (14, 11), (9, 13), (12, 8)], [(1, 3, 2, 0), (3, 7, 6, 2), (7, 5, 4, 6), (5, 1, 0, 4), (0, 2, 6, 4), (24, 1, 5), (7, 28, 5), (27, 5, 28), (26, 5, 27), (24, 5, 25), (25, 5, 26), (28, 7, 29), (29, 7, 30), (30, 7, 31), (31, 7, 16), (7, 3, 16), (16, 3, 17), (17, 3, 18), (18, 3, 19), (19, 3, 20), (3, 1, 20), (20, 1, 21), (21, 1, 22), (22, 1, 23), (24, 23, 1), (25, 26, 42, 41), (24, 25, 41, 40), (23, 24, 40, 39), (22, 23, 39, 38), (21, 22, 38, 37), (20, 21, 37, 36), (19, 20, 36, 35), (18, 19, 35, 34), (32, 34, 35, 36, 37, 38, 39, 40, 41, 42, 43, 44, 45, 46, 47, 33), (26, 27, 43, 42), (27, 28, 44, 43), (28, 29, 45, 44), (29, 30, 46, 45), (16, 17, 32, 33), (30, 31, 47, 46), (17, 18, 34, 32), (31, 16, 33, 47)])
_uv = me_cube_015.uv_layers.new(name='UVMap')
_uv.uv.foreach_set('vector', [0.2245, 0.3263, 0.2245, 0.2675, 0.2833, 0.2675, 0.2833, 0.3263, 0.2245, 0.3263, 0.1656, 0.3263, 0.1656, 0.2675, 0.2245, 0.2675, 0.2245, 0.2675, 0.1656, 0.2675, 0.1656, 0.2086, 0.2245, 0.2086, 0.2245, 0.2675, 0.2245, 0.2086, 0.2833, 0.2086, 0.2833, 0.2675, 0.3422, 0.2675, 0.2833, 0.2675, 0.2833, 0.2086, 0.3422, 0.2086, 0.1951, 0.3778, 0.2245, 0.3851, 0.1656, 0.3851, 0.1656, 0.3263, 0.173, 0.3557, 0.1656, 0.3851, 0.1747, 0.3642, 0.1656, 0.3851, 0.173, 0.3557, 0.1795, 0.3713, 0.1656, 0.3851, 0.1747, 0.3642, 0.1951, 0.3778, 0.1656, 0.3851, 0.1866, 0.3761, 0.1866, 0.3761, 0.1656, 0.3851, 0.1795, 0.3713, 0.173, 0.3557, 0.1656, 0.3263, 0.1747, 0.3473, 0.1747, 0.3473, 0.1656, 0.3263, 0.1795, 0.3401, 0.1795, 0.3401, 0.1656, 0.3263, 0.1866, 0.3353, 0.1866, 0.3353, 0.1656, 0.3263, 0.1951, 0.3336, 0.1656, 0.3263, 0.2245, 0.3263, 0.1951, 0.3336, 0.1951, 0.3336, 0.2245, 0.3263, 0.2035, 0.3353, 0.2035, 0.3353, 0.2245, 0.3263, 0.2107, 0.3401, 0.2107, 0.3401, 0.2245, 0.3263, 0.2155, 0.3473, 0.2155, 0.3473, 0.2245, 0.3263, 0.2171, 0.3557, 0.2245, 0.3263, 0.2245, 0.3851, 0.2171, 0.3557, 0.2171, 0.3557, 0.2245, 0.3851, 0.2155, 0.3642, 0.2155, 0.3642, 0.2245, 0.3851, 0.2107, 0.3713, 0.2107, 0.3713, 0.2245, 0.3851, 0.2035, 0.3761, 0.1951, 0.3778, 0.2035, 0.3761, 0.2245, 0.3851, 0.3054, 0.3348, 0.3054, 0.3419, 0.298, 0.3419, 0.298, 0.3348, 0.3054, 0.3263, 0.3054, 0.3348, 0.298, 0.3348, 0.298, 0.3263, 0.3054, 0.3179, 0.3054, 0.3263, 0.298, 0.3263, 0.298, 0.3179, 0.3054, 0.3107, 0.3054, 0.3179, 0.298, 0.3179, 0.298, 0.3107, 0.3127, 0.3348, 0.3127, 0.3419, 0.3054, 0.3419, 0.3054, 0.3348, 0.3127, 0.3263, 0.3127, 0.3348, 0.3054, 0.3348, 0.3054, 0.3263, 0.3127, 0.3179, 0.3127, 0.3263, 0.3054, 0.3263, 0.3054, 0.3179, 0.3127, 0.3107, 0.3127, 0.3179, 0.3054, 0.3179, 0.3054, 0.3107, 0.2833, 0.7457, 0.2866, 0.7378, 0.2927, 0.7317, 0.3007, 0.7284, 0.3093, 0.7284, 0.3172, 0.7317, 0.3233, 0.7378, 0.3266, 0.7457, 0.3266, 0.7543, 0.3233, 0.7623, 0.3172, 0.7684, 0.3093, 0.7717, 0.3007, 0.7717, 0.2927, 0.7684, 0.2866, 0.7623, 0.2833, 0.7543, 0.2907, 0.3107, 0.2907, 0.3179, 0.2833, 0.3179, 0.2833, 0.3107, 0.2907, 0.3179, 0.2907, 0.3263, 0.2833, 0.3263, 0.2833, 0.3179, 0.2907, 0.3263, 0.2907, 0.3348, 0.2833, 0.3348, 0.2833, 0.3263, 0.2907, 0.3348, 0.2907, 0.3419, 0.2833, 0.3419, 0.2833, 0.3348, 0.298, 0.3263, 0.298, 0.3348, 0.2907, 0.3348, 0.2907, 0.3263, 0.298, 0.3107, 0.298, 0.3179, 0.2907, 0.3179, 0.2907, 0.3107, 0.298, 0.3348, 0.298, 0.3419, 0.2907, 0.3419, 0.2907, 0.3348, 0.298, 0.3179, 0.298, 0.3263, 0.2907, 0.3263, 0.2907, 0.3179])
me_cube_015.materials.append(mat_tiles)
me_cube_015.use_remesh_preserve_volume = False
me_cube_015.use_remesh_preserve_attributes = False
me_cube_015.use_mirror_vertex_groups = False
me_cube_015.update()
me_cube_014 = bpy.data.meshes.new('Cube.014')
me_cube_014.from_pydata([(-0.4, -0.4, -1.0), (-0.4, -0.4, -0.2), (-0.4, 0.4, -1.0), (-0.4, 0.4, -0.2), (0.4, -0.4, -1.0), (0.4, -0.4, -0.2), (0.4, 0.4, -1.0), (0.4, 0.4, -0.2), (-0.256, -0.256, -0.1), (-0.256, 0.256, -0.1), (0.256, -0.256, -0.1), (0.256, 0.256, -0.1), (-0.256, -0.256, -0.1), (-0.256, 0.256, -0.1), (0.256, 0.256, -0.1), (0.256, -0.256, -0.1), (0.0, 0.3, -0.2), (-0.1148, 0.2772, -0.2), (-0.2121, 0.2121, -0.2), (-0.2772, 0.1148, -0.2), (-0.3, -1.311e-08, -0.2), (-0.2772, -0.1148, -0.2), (-0.2121, -0.2121, -0.2), (-0.1148, -0.2772, -0.2), (-4.53e-08, -0.3, -0.2), (0.1148, -0.2772, -0.2), (0.2121, -0.2121, -0.2), (0.2772, -0.1148, -0.2), (0.3, 3.577e-09, -0.2), (0.2772, 0.1148, -0.2), (0.2121, 0.2121, -0.2), (0.1148, 0.2772, -0.2), (-0.1148, 0.2772, -0.1), (0.0, 0.3, -0.1), (-0.2121, 0.2121, -0.1), (-0.2772, 0.1148, -0.1), (-0.3, -1.311e-08, -0.1), (-0.2772, -0.1148, -0.1), (-0.2121, -0.2121, -0.1), (-0.1148, -0.2772, -0.1), (-4.53e-08, -0.3, -0.1), (0.1148, -0.2772, -0.1), (0.2121, -0.2121, -0.1), (0.2772, -0.1148, -0.1), (0.3, 3.577e-09, -0.1), (0.2772, 0.1148, -0.1), (0.2121, 0.2121, -0.1), (0.1148, 0.2772, -0.1)], [(10, 15), (14, 11), (9, 13), (12, 8)], [(1, 3, 2, 0), (3, 7, 6, 2), (7, 5, 4, 6), (5, 1, 0, 4), (0, 2, 6, 4), (24, 1, 5), (7, 28, 5), (27, 5, 28), (26, 5, 27), (24, 5, 25), (25, 5, 26), (28, 7, 29), (29, 7, 30), (30, 7, 31), (31, 7, 16), (7, 3, 16), (16, 3, 17), (17, 3, 18), (18, 3, 19), (19, 3, 20), (3, 1, 20), (20, 1, 21), (21, 1, 22), (22, 1, 23), (24, 23, 1), (25, 26, 42, 41), (24, 25, 41, 40), (23, 24, 40, 39), (22, 23, 39, 38), (21, 22, 38, 37), (20, 21, 37, 36), (19, 20, 36, 35), (18, 19, 35, 34), (32, 34, 35, 36, 37, 38, 39, 40, 41, 42, 43, 44, 45, 46, 47, 33), (26, 27, 43, 42), (27, 28, 44, 43), (28, 29, 45, 44), (29, 30, 46, 45), (16, 17, 32, 33), (30, 31, 47, 46), (17, 18, 34, 32), (31, 16, 33, 47)])
_uv = me_cube_014.uv_layers.new(name='UVMap')
_uv.uv.foreach_set('vector', [0.1833, 0.3167, 0.1833, 0.1833, 0.3167, 0.1833, 0.3167, 0.3167, 0.1833, 0.3167, 0.05, 0.3167, 0.05, 0.1833, 0.1833, 0.1833, 0.1833, 0.1833, 0.05, 0.1833, 0.05, 0.05, 0.1833, 0.05, 0.1833, 0.1833, 0.1833, 0.05, 0.3167, 0.05, 0.3167, 0.1833, 0.45, 0.1833, 0.3167, 0.1833, 0.3167, 0.05, 0.45, 0.05, 0.1167, 0.4333, 0.1833, 0.45, 0.05, 0.45, 0.05, 0.3167, 0.06667, 0.3833, 0.05, 0.45, 0.07047, 0.4025, 0.05, 0.45, 0.06667, 0.3833, 0.08131, 0.4187, 0.05, 0.45, 0.07047, 0.4025, 0.1167, 0.4333, 0.05, 0.45, 0.09753, 0.4295, 0.09753, 0.4295, 0.05, 0.45, 0.08131, 0.4187, 0.06667, 0.3833, 0.05, 0.3167, 0.07047, 0.3642, 0.07047, 0.3642, 0.05, 0.3167, 0.08131, 0.348, 0.08131, 0.348, 0.05, 0.3167, 0.09753, 0.3371, 0.09753, 0.3371, 0.05, 0.3167, 0.1167, 0.3333, 0.05, 0.3167, 0.1833, 0.3167, 0.1167, 0.3333, 0.1167, 0.3333, 0.1833, 0.3167, 0.1358, 0.3371, 0.1358, 0.3371, 0.1833, 0.3167, 0.152, 0.348, 0.152, 0.348, 0.1833, 0.3167, 0.1629, 0.3642, 0.1629, 0.3642, 0.1833, 0.3167, 0.1667, 0.3833, 0.1833, 0.3167, 0.1833, 0.45, 0.1667, 0.3833, 0.1667, 0.3833, 0.1833, 0.45, 0.1629, 0.4025, 0.1629, 0.4025, 0.1833, 0.45, 0.152, 0.4187, 0.152, 0.4187, 0.1833, 0.45, 0.1358, 0.4295, 0.1167, 0.4333, 0.1358, 0.4295, 0.1833, 0.45, 0.3667, 0.3359, 0.3667, 0.3521, 0.35, 0.3521, 0.35, 0.3359, 0.3667, 0.3168, 0.3667, 0.3359, 0.35, 0.3359, 0.35, 0.3168, 0.3667, 0.2976, 0.3667, 0.3168, 0.35, 0.3168, 0.35, 0.2976, 0.3667, 0.2814, 0.3667, 0.2976, 0.35, 0.2976, 0.35, 0.2814, 0.3833, 0.3359, 0.3833, 0.3521, 0.3667, 0.3521, 0.3667, 0.3359, 0.3833, 0.3168, 0.3833, 0.3359, 0.3667, 0.3359, 0.3667, 0.3168, 0.3833, 0.2976, 0.3833, 0.3168, 0.3667, 0.3168, 0.3667, 0.2976, 0.3833, 0.2814, 0.3833, 0.2976, 0.3667, 0.2976, 0.3667, 0.2814, 0.6917, 0.7226, 0.6991, 0.7046, 0.7129, 0.6908, 0.731, 0.6833, 0.7505, 0.6833, 0.7685, 0.6908, 0.7823, 0.7046, 0.7897, 0.7226, 0.7897, 0.7421, 0.7823, 0.7602, 0.7685, 0.7739, 0.7505, 0.7814, 0.731, 0.7814, 0.7129, 0.7739, 0.6991, 0.7602, 0.6917, 0.7421, 0.3333, 0.2814, 0.3333, 0.2976, 0.3167, 0.2976, 0.3167, 0.2814, 0.3333, 0.2976, 0.3333, 0.3168, 0.3167, 0.3168, 0.3167, 0.2976, 0.3333, 0.3168, 0.3333, 0.3359, 0.3167, 0.3359, 0.3167, 0.3168, 0.3333, 0.3359, 0.3333, 0.3521, 0.3167, 0.3521, 0.3167, 0.3359, 0.35, 0.3168, 0.35, 0.3359, 0.3333, 0.3359, 0.3333, 0.3168, 0.35, 0.2814, 0.35, 0.2976, 0.3333, 0.2976, 0.3333, 0.2814, 0.35, 0.3359, 0.35, 0.3521, 0.3333, 0.3521, 0.3333, 0.3359, 0.35, 0.2976, 0.35, 0.3168, 0.3333, 0.3168, 0.3333, 0.2976])
me_cube_014.materials.append(mat_tiles)
me_cube_014.use_remesh_preserve_volume = False
me_cube_014.use_remesh_preserve_attributes = False
me_cube_014.use_mirror_vertex_groups = False
me_cube_014.update()
me_cube_013 = bpy.data.meshes.new('Cube.013')
me_cube_013.from_pydata([(-0.4, -0.4, -1.0), (-0.4, -0.4, -0.2), (-0.4, 0.4, -1.0), (-0.4, 0.4, -0.2), (0.4, -0.4, -1.0), (0.4, -0.4, -0.2), (0.4, 0.4, -1.0), (0.4, 0.4, -0.2), (-0.256, -0.256, -0.1), (-0.256, 0.256, -0.1), (0.256, -0.256, -0.1), (0.256, 0.256, -0.1), (-0.256, -0.256, -0.1), (-0.256, 0.256, -0.1), (0.256, 0.256, -0.1), (0.256, -0.256, -0.1), (0.0, 0.3, -0.2), (-0.1148, 0.2772, -0.2), (-0.2121, 0.2121, -0.2), (-0.2772, 0.1148, -0.2), (-0.3, -1.311e-08, -0.2), (-0.2772, -0.1148, -0.2), (-0.2121, -0.2121, -0.2), (-0.1148, -0.2772, -0.2), (-4.53e-08, -0.3, -0.2), (0.1148, -0.2772, -0.2), (0.2121, -0.2121, -0.2), (0.2772, -0.1148, -0.2), (0.3, 3.577e-09, -0.2), (0.2772, 0.1148, -0.2), (0.2121, 0.2121, -0.2), (0.1148, 0.2772, -0.2), (-5.309e-09, 0.24, -0.2), (-0.09184, 0.2217, -0.2), (-0.1697, 0.1697, -0.2), (-0.2217, 0.09184, -0.2), (-0.24, -1.049e-08, -0.2), (-0.2217, -0.09184, -0.2), (-0.1697, -0.1697, -0.2), (-0.09184, -0.2217, -0.2), (-4.155e-08, -0.24, -0.2), (0.09184, -0.2217, -0.2), (0.1697, -0.1697, -0.2), (0.2217, -0.09184, -0.2), (0.24, 2.862e-09, -0.2), (0.2217, 0.09184, -0.2), (0.1697, 0.1697, -0.2), (0.09184, 0.2217, -0.2), (-0.1148, 0.2772, -0.1), (0.0, 0.3, -0.1), (-0.2121, 0.2121, -0.1), (-0.2772, 0.1148, -0.1), (-0.3, -1.311e-08, -0.1), (-0.2772, -0.1148, -0.1), (-0.2121, -0.2121, -0.1), (-0.1148, -0.2772, -0.1), (-4.53e-08, -0.3, -0.1), (0.1148, -0.2772, -0.1), (0.2121, -0.2121, -0.1), (0.2772, -0.1148, -0.1), (0.3, 3.577e-09, -0.1), (0.2772, 0.1148, -0.1), (0.2121, 0.2121, -0.1), (0.1148, 0.2772, -0.1), (-0.09184, 0.2217, -0.1), (-5.309e-09, 0.24, -0.1), (-0.1697, 0.1697, -0.1), (-0.2217, 0.09184, -0.1), (-0.24, -1.049e-08, -0.1), (-0.2217, -0.09184, -0.1), (-0.1697, -0.1697, -0.1), (-0.09184, -0.2217, -0.1), (-4.155e-08, -0.24, -0.1), (0.09184, -0.2217, -0.1), (0.1697, -0.1697, -0.1), (0.2217, -0.09184, -0.1), (0.24, 2.862e-09, -0.1), (0.2217, 0.09184, -0.1), (0.1697, 0.1697, -0.1), (0.09184, 0.2217, -0.1)], [(10, 15), (14, 11), (9, 13), (12, 8)], [(1, 3, 2, 0), (3, 7, 6, 2), (7, 5, 4, 6), (5, 1, 0, 4), (0, 2, 6, 4), (24, 1, 5), (7, 28, 5), (27, 5, 28), (26, 5, 27), (24, 5, 25), (25, 5, 26), (28, 7, 29), (29, 7, 30), (30, 7, 31), (31, 7, 16), (7, 3, 16), (16, 3, 17), (17, 3, 18), (18, 3, 19), (19, 3, 20), (3, 1, 20), (20, 1, 21), (21, 1, 22), (22, 1, 23), (24, 23, 1), (33, 32, 65, 64), (25, 26, 58, 57), (46, 45, 77, 78), (24, 25, 57, 56), (45, 44, 76, 77), (23, 24, 56, 55), (44, 43, 75, 76), (22, 23, 55, 54), (43, 42, 74, 75), (21, 22, 54, 53), (42, 41, 73, 74), (20, 21, 53, 52), (41, 40, 72, 73), (19, 20, 52, 51), (40, 39, 71, 72), (18, 19, 51, 50), (33, 34, 35, 36, 37, 38, 39, 40, 41, 42, 43, 44, 45, 46, 47, 32), (49, 48, 64, 65), (63, 49, 65, 79), (56, 57, 73, 72), (48, 50, 66, 64), (57, 58, 74, 73), (50, 51, 67, 66), (58, 59, 75, 74), (51, 52, 68, 67), (59, 60, 76, 75), (52, 53, 69, 68), (60, 61, 77, 76), (53, 54, 70, 69), (61, 62, 78, 77), (54, 55, 71, 70), (62, 63, 79, 78), (55, 56, 72, 71), (47, 46, 78, 79), (26, 27, 59, 58), (34, 33, 64, 66), (32, 47, 79, 65), (27, 28, 60, 59), (35, 34, 66, 67), (28, 29, 61, 60), (36, 35, 67, 68), (29, 30, 62, 61), (37, 36, 68, 69), (16, 17, 48, 49), (30, 31, 63, 62), (38, 37, 69, 70), (17, 18, 50, 48), (31, 16, 49, 63), (39, 38, 70, 71)])
_uv = me_cube_013.uv_layers.new(name='UVMap')
_uv.uv.foreach_set('vector', [0.1722, 0.3356, 0.1722, 0.2347, 0.2731, 0.2347, 0.2731, 0.3356, 0.07142, 0.1339, 0.1722, 0.1339, 0.1722, 0.2347, 0.07142, 0.2347, 0.2731, 0.2347, 0.1722, 0.2347, 0.1722, 0.1339, 0.2731, 0.1339, 0.07142, 0.2347, 0.1722, 0.2347, 0.1722, 0.3356, 0.07142, 0.3356, 0.3739, 0.2347, 0.2731, 0.2347, 0.2731, 0.1339, 0.3739, 0.1339, 0.1218, 0.4238, 0.1722, 0.4364, 0.07142, 0.4364, 0.07142, 0.3356, 0.08402, 0.386, 0.07142, 0.4364, 0.0869, 0.4005, 0.07142, 0.4364, 0.08402, 0.386, 0.09509, 0.4127, 0.07142, 0.4364, 0.0869, 0.4005, 0.1218, 0.4238, 0.07142, 0.4364, 0.1074, 0.4209, 0.1074, 0.4209, 0.07142, 0.4364, 0.09509, 0.4127, 0.08402, 0.386, 0.07142, 0.3356, 0.0869, 0.3715, 0.0869, 0.3715, 0.07142, 0.3356, 0.09509, 0.3592, 0.09509, 0.3592, 0.07142, 0.3356, 0.1074, 0.3511, 0.1074, 0.3511, 0.07142, 0.3356, 0.1218, 0.3482, 0.07142, 0.3356, 0.1722, 0.3356, 0.1218, 0.3482, 0.1218, 0.3482, 0.1722, 0.3356, 0.1363, 0.3511, 0.1363, 0.3511, 0.1722, 0.3356, 0.1486, 0.3592, 0.1486, 0.3592, 0.1722, 0.3356, 0.1568, 0.3715, 0.1568, 0.3715, 0.1722, 0.3356, 0.1596, 0.386, 0.1722, 0.3356, 0.1722, 0.4364, 0.1596, 0.386, 0.1596, 0.386, 0.1722, 0.4364, 0.1568, 0.4005, 0.1568, 0.4005, 0.1722, 0.4364, 0.1486, 0.4127, 0.1486, 0.4127, 0.1722, 0.4364, 0.1363, 0.4209, 0.1218, 0.4238, 0.1363, 0.4209, 0.1722, 0.4364, 0.2568, 0.3685, 0.2568, 0.357, 0.2694, 0.357, 0.2694, 0.3685, 0.3109, 0.3501, 0.3109, 0.3624, 0.2983, 0.3624, 0.2983, 0.3501, 0.2442, 0.3356, 0.2442, 0.3454, 0.2316, 0.3454, 0.2316, 0.3356, 0.3109, 0.3356, 0.3109, 0.3501, 0.2983, 0.3501, 0.2983, 0.3356, 0.2442, 0.3454, 0.2442, 0.357, 0.2316, 0.357, 0.2316, 0.3454, 0.3109, 0.3212, 0.3109, 0.3356, 0.2983, 0.3356, 0.2983, 0.3212, 0.2442, 0.357, 0.2442, 0.3685, 0.2316, 0.3685, 0.2316, 0.357, 0.3109, 0.3089, 0.3109, 0.3212, 0.2983, 0.3212, 0.2983, 0.3089, 0.2442, 0.3685, 0.2442, 0.3783, 0.2316, 0.3783, 0.2316, 0.3685, 0.2983, 0.3501, 0.2983, 0.3624, 0.2857, 0.3624, 0.2857, 0.3501, 0.3235, 0.3517, 0.3235, 0.3419, 0.3361, 0.3419, 0.3361, 0.3517, 0.2983, 0.3356, 0.2983, 0.3501, 0.2857, 0.3501, 0.2857, 0.3356, 0.3235, 0.3419, 0.3235, 0.3303, 0.3361, 0.3303, 0.3361, 0.3419, 0.2983, 0.3212, 0.2983, 0.3356, 0.2857, 0.3356, 0.2857, 0.3212, 0.3235, 0.3303, 0.3235, 0.3187, 0.3361, 0.3187, 0.3361, 0.3303, 0.2983, 0.3089, 0.2983, 0.3212, 0.2857, 0.3212, 0.2857, 0.3089, 0.2316, 0.3711, 0.2271, 0.382, 0.2187, 0.3904, 0.2078, 0.3949, 0.196, 0.3949, 0.1851, 0.3904, 0.1768, 0.382, 0.1722, 0.3711, 0.1722, 0.3593, 0.1768, 0.3484, 0.1851, 0.3401, 0.196, 0.3356, 0.2078, 0.3356, 0.2187, 0.3401, 0.2271, 0.3484, 0.2316, 0.3593, 0.2418, 0.748, 0.2418, 0.7332, 0.2492, 0.7347, 0.2492, 0.7465, 0.2475, 0.7616, 0.2418, 0.748, 0.2492, 0.7465, 0.2538, 0.7574, 0.316, 0.7332, 0.316, 0.748, 0.3086, 0.7465, 0.3086, 0.7347, 0.2418, 0.7332, 0.2475, 0.7196, 0.2538, 0.7238, 0.2492, 0.7347, 0.316, 0.748, 0.3103, 0.7616, 0.3041, 0.7574, 0.3086, 0.7465, 0.2475, 0.7196, 0.2579, 0.7091, 0.2621, 0.7154, 0.2538, 0.7238, 0.3103, 0.7616, 0.2999, 0.772, 0.2957, 0.7657, 0.3041, 0.7574, 0.2579, 0.7091, 0.2715, 0.7035, 0.273, 0.7109, 0.2621, 0.7154, 0.2999, 0.772, 0.2863, 0.7777, 0.2848, 0.7702, 0.2957, 0.7657, 0.2715, 0.7035, 0.2863, 0.7035, 0.2848, 0.7109, 0.273, 0.7109, 0.2863, 0.7777, 0.2715, 0.7777, 0.273, 0.7702, 0.2848, 0.7702, 0.2863, 0.7035, 0.2999, 0.7091, 0.2957, 0.7154, 0.2848, 0.7109, 0.2715, 0.7777, 0.2579, 0.772, 0.2621, 0.7657, 0.273, 0.7702, 0.2999, 0.7091, 0.3103, 0.7196, 0.3041, 0.7238, 0.2957, 0.7154, 0.2579, 0.772, 0.2475, 0.7616, 0.2538, 0.7574, 0.2621, 0.7657, 0.3103, 0.7196, 0.316, 0.7332, 0.3086, 0.7347, 0.3041, 0.7238, 0.2568, 0.3454, 0.2568, 0.3356, 0.2694, 0.3356, 0.2694, 0.3454, 0.2857, 0.3089, 0.2857, 0.3212, 0.2731, 0.3212, 0.2731, 0.3089, 0.2568, 0.3783, 0.2568, 0.3685, 0.2694, 0.3685, 0.2694, 0.3783, 0.2568, 0.357, 0.2568, 0.3454, 0.2694, 0.3454, 0.2694, 0.357, 0.2857, 0.3212, 0.2857, 0.3356, 0.2731, 0.3356, 0.2731, 0.3212, 0.2568, 0.3685, 0.2568, 0.3783, 0.2442, 0.3783, 0.2442, 0.3685, 0.2857, 0.3356, 0.2857, 0.3501, 0.2731, 0.3501, 0.2731, 0.3356, 0.2568, 0.357, 0.2568, 0.3685, 0.2442, 0.3685, 0.2442, 0.357, 0.2857, 0.3501, 0.2857, 0.3624, 0.2731, 0.3624, 0.2731, 0.3501, 0.2568, 0.3454, 0.2568, 0.357, 0.2442, 0.357, 0.2442, 0.3454, 0.3235, 0.3356, 0.3235, 0.3501, 0.3109, 0.3501, 0.3109, 0.3356, 0.3235, 0.3089, 0.3235, 0.3212, 0.3109, 0.3212, 0.3109, 0.3089, 0.2568, 0.3356, 0.2568, 0.3454, 0.2442, 0.3454, 0.2442, 0.3356, 0.3235, 0.3501, 0.3235, 0.3624, 0.3109, 0.3624, 0.3109, 0.3501, 0.3235, 0.3212, 0.3235, 0.3356, 0.3109, 0.3356, 0.3109, 0.3212, 0.3235, 0.3187, 0.3235, 0.3089, 0.3361, 0.3089, 0.3361, 0.3187])
me_cube_013.materials.append(mat_tiles)
me_cube_013.use_remesh_preserve_volume = False
me_cube_013.use_remesh_preserve_attributes = False
me_cube_013.use_mirror_vertex_groups = False
me_cube_013.update()
me_cube_012 = bpy.data.meshes.new('Cube.012')
me_cube_012.from_pydata([(-0.4, -0.4, -1.0), (-0.4, -0.4, -0.2), (-0.4, 0.4, -1.0), (-0.4, 0.4, -0.2), (0.4, -0.4, -1.0), (0.4, -0.4, -0.2), (0.4, 0.4, -1.0), (0.4, 0.4, -0.2), (-0.256, -0.256, -0.1), (-0.256, 0.256, -0.1), (0.256, -0.256, -0.1), (0.256, 0.256, -0.1), (-0.256, -0.256, -0.1), (-0.256, 0.256, -0.1), (0.256, 0.256, -0.1), (0.256, -0.256, -0.1), (0.0, 0.3, -0.2), (-0.1148, 0.2772, -0.2), (-0.2121, 0.2121, -0.2), (-0.2772, 0.1148, -0.2), (-0.3, -1.311e-08, -0.2), (-0.2772, -0.1148, -0.2), (-0.2121, -0.2121, -0.2), (-0.1148, -0.2772, -0.2), (-4.53e-08, -0.3, -0.2), (0.1148, -0.2772, -0.2), (0.2121, -0.2121, -0.2), (0.2772, -0.1148, -0.2), (0.3, 3.577e-09, -0.2), (0.2772, 0.1148, -0.2), (0.2121, 0.2121, -0.2), (0.1148, 0.2772, -0.2), (-5.309e-09, 0.24, -0.2), (-0.09184, 0.2217, -0.2), (-0.1697, 0.1697, -0.2), (-0.2217, 0.09184, -0.2), (-0.24, -1.049e-08, -0.2), (-0.2217, -0.09184, -0.2), (-0.1697, -0.1697, -0.2), (-0.09184, -0.2217, -0.2), (-4.155e-08, -0.24, -0.2), (0.09184, -0.2217, -0.2), (0.1697, -0.1697, -0.2), (0.2217, -0.09184, -0.2), (0.24, 2.862e-09, -0.2), (0.2217, 0.09184, -0.2), (0.1697, 0.1697, -0.2), (0.09184, 0.2217, -0.2), (-0.1148, 0.2772, -0.1), (0.0, 0.3, -0.1), (-0.2121, 0.2121, -0.1), (-0.2772, 0.1148, -0.1), (-0.3, -1.311e-08, -0.1), (-0.2772, -0.1148, -0.1), (-0.2121, -0.2121, -0.1), (-0.1148, -0.2772, -0.1), (-4.53e-08, -0.3, -0.1), (0.1148, -0.2772, -0.1), (0.2121, -0.2121, -0.1), (0.2772, -0.1148, -0.1), (0.3, 3.577e-09, -0.1), (0.2772, 0.1148, -0.1), (0.2121, 0.2121, -0.1), (0.1148, 0.2772, -0.1), (-0.09184, 0.2217, -0.1), (-5.309e-09, 0.24, -0.1), (-0.1697, 0.1697, -0.1), (-0.2217, 0.09184, -0.1), (-0.24, -1.049e-08, -0.1), (-0.2217, -0.09184, -0.1), (-0.1697, -0.1697, -0.1), (-0.09184, -0.2217, -0.1), (-4.155e-08, -0.24, -0.1), (0.09184, -0.2217, -0.1), (0.1697, -0.1697, -0.1), (0.2217, -0.09184, -0.1), (0.24, 2.862e-09, -0.1), (0.2217, 0.09184, -0.1), (0.1697, 0.1697, -0.1), (0.09184, 0.2217, -0.1)], [(10, 15), (14, 11), (9, 13), (12, 8)], [(1, 3, 2, 0), (3, 7, 6, 2), (7, 5, 4, 6), (5, 1, 0, 4), (0, 2, 6, 4), (24, 1, 5), (7, 28, 5), (27, 5, 28), (26, 5, 27), (24, 5, 25), (25, 5, 26), (28, 7, 29), (29, 7, 30), (30, 7, 31), (31, 7, 16), (7, 3, 16), (16, 3, 17), (17, 3, 18), (18, 3, 19), (19, 3, 20), (3, 1, 20), (20, 1, 21), (21, 1, 22), (22, 1, 23), (24, 23, 1), (33, 32, 65, 64), (25, 26, 58, 57), (46, 45, 77, 78), (24, 25, 57, 56), (45, 44, 76, 77), (23, 24, 56, 55), (44, 43, 75, 76), (22, 23, 55, 54), (43, 42, 74, 75), (21, 22, 54, 53), (42, 41, 73, 74), (20, 21, 53, 52), (41, 40, 72, 73), (19, 20, 52, 51), (40, 39, 71, 72), (18, 19, 51, 50), (33, 34, 35, 36, 37, 38, 39, 40, 41, 42, 43, 44, 45, 46, 47, 32), (49, 48, 64, 65), (63, 49, 65, 79), (56, 57, 73, 72), (48, 50, 66, 64), (57, 58, 74, 73), (50, 51, 67, 66), (58, 59, 75, 74), (51, 52, 68, 67), (59, 60, 76, 75), (52, 53, 69, 68), (60, 61, 77, 76), (53, 54, 70, 69), (61, 62, 78, 77), (54, 55, 71, 70), (62, 63, 79, 78), (55, 56, 72, 71), (47, 46, 78, 79), (26, 27, 59, 58), (34, 33, 64, 66), (32, 47, 79, 65), (27, 28, 60, 59), (35, 34, 66, 67), (28, 29, 61, 60), (36, 35, 67, 68), (29, 30, 62, 61), (37, 36, 68, 69), (16, 17, 48, 49), (30, 31, 63, 62), (38, 37, 69, 70), (17, 18, 50, 48), (31, 16, 49, 63), (39, 38, 70, 71)])
_uv = me_cube_012.uv_layers.new(name='UVMap')
_uv.uv.foreach_set('vector', [0.1833, 0.3167, 0.1833, 0.1833, 0.3167, 0.1833, 0.3167, 0.3167, 0.05, 0.05, 0.1833, 0.05, 0.1833, 0.1833, 0.05, 0.1833, 0.3167, 0.1833, 0.1833, 0.1833, 0.1833, 0.05, 0.3167, 0.05, 0.05, 0.1833, 0.1833, 0.1833, 0.1833, 0.3167, 0.05, 0.3167, 0.45, 0.1833, 0.3167, 0.1833, 0.3167, 0.05, 0.45, 0.05, 0.1167, 0.4333, 0.1833, 0.45, 0.05, 0.45, 0.05, 0.3167, 0.06667, 0.3833, 0.05, 0.45, 0.07047, 0.4025, 0.05, 0.45, 0.06667, 0.3833, 0.08131, 0.4187, 0.05, 0.45, 0.07047, 0.4025, 0.1167, 0.4333, 0.05, 0.45, 0.09753, 0.4295, 0.09753, 0.4295, 0.05, 0.45, 0.08131, 0.4187, 0.06667, 0.3833, 0.05, 0.3167, 0.07047, 0.3642, 0.07047, 0.3642, 0.05, 0.3167, 0.08131, 0.348, 0.08131, 0.348, 0.05, 0.3167, 0.09753, 0.3371, 0.09753, 0.3371, 0.05, 0.3167, 0.1167, 0.3333, 0.05, 0.3167, 0.1833, 0.3167, 0.1167, 0.3333, 0.1167, 0.3333, 0.1833, 0.3167, 0.1358, 0.3371, 0.1358, 0.3371, 0.1833, 0.3167, 0.152, 0.348, 0.152, 0.348, 0.1833, 0.3167, 0.1629, 0.3642, 0.1629, 0.3642, 0.1833, 0.3167, 0.1667, 0.3833, 0.1833, 0.3167, 0.1833, 0.45, 0.1667, 0.3833, 0.1667, 0.3833, 0.1833, 0.45, 0.1629, 0.4025, 0.1629, 0.4025, 0.1833, 0.45, 0.152, 0.4187, 0.152, 0.4187, 0.1833, 0.45, 0.1358, 0.4295, 0.1167, 0.4333, 0.1358, 0.4295, 0.1833, 0.45, 0.2951, 0.3603, 0.2951, 0.345, 0.3118, 0.345, 0.3118, 0.3603, 0.3667, 0.3359, 0.3667, 0.3521, 0.35, 0.3521, 0.35, 0.3359, 0.2785, 0.3167, 0.2785, 0.3296, 0.2618, 0.3296, 0.2618, 0.3167, 0.3667, 0.3168, 0.3667, 0.3359, 0.35, 0.3359, 0.35, 0.3168, 0.2785, 0.3296, 0.2785, 0.345, 0.2618, 0.345, 0.2618, 0.3296, 0.3667, 0.2976, 0.3667, 0.3168, 0.35, 0.3168, 0.35, 0.2976, 0.2785, 0.345, 0.2785, 0.3603, 0.2618, 0.3603, 0.2618, 0.345, 0.3667, 0.2814, 0.3667, 0.2976, 0.35, 0.2976, 0.35, 0.2814, 0.2785, 0.3603, 0.2785, 0.3732, 0.2618, 0.3732, 0.2618, 0.3603, 0.35, 0.3359, 0.35, 0.3521, 0.3333, 0.3521, 0.3333, 0.3359, 0.3833, 0.338, 0.3833, 0.325, 0.4, 0.325, 0.4, 0.338, 0.35, 0.3168, 0.35, 0.3359, 0.3333, 0.3359, 0.3333, 0.3168, 0.3833, 0.325, 0.3833, 0.3097, 0.4, 0.3097, 0.4, 0.325, 0.35, 0.2976, 0.35, 0.3168, 0.3333, 0.3168, 0.3333, 0.2976, 0.3833, 0.3097, 0.3833, 0.2944, 0.4, 0.2944, 0.4, 0.3097, 0.35, 0.2814, 0.35, 0.2976, 0.3333, 0.2976, 0.3333, 0.2814, 0.2618, 0.3637, 0.2558, 0.3781, 0.2448, 0.3892, 0.2304, 0.3951, 0.2148, 0.3951, 0.2003, 0.3892, 0.1893, 0.3781, 0.1833, 0.3637, 0.1833, 0.3481, 0.1893, 0.3337, 0.2003, 0.3226, 0.2148, 0.3167, 0.2304, 0.3167, 0.2448, 0.3226, 0.2558, 0.3337, 0.2618, 0.3481, 0.6917, 0.7421, 0.6917, 0.7226, 0.7015, 0.7246, 0.7015, 0.7402, 0.6991, 0.7602, 0.6917, 0.7421, 0.7015, 0.7402, 0.7074, 0.7546, 0.7897, 0.7226, 0.7897, 0.7421, 0.7799, 0.7402, 0.7799, 0.7246, 0.6917, 0.7226, 0.6991, 0.7046, 0.7074, 0.7101, 0.7015, 0.7246, 0.7897, 0.7421, 0.7823, 0.7602, 0.774, 0.7546, 0.7799, 0.7402, 0.6991, 0.7046, 0.7129, 0.6908, 0.7185, 0.6991, 0.7074, 0.7101, 0.7823, 0.7602, 0.7685, 0.7739, 0.7629, 0.7656, 0.774, 0.7546, 0.7129, 0.6908, 0.731, 0.6833, 0.7329, 0.6931, 0.7185, 0.6991, 0.7685, 0.7739, 0.7505, 0.7814, 0.7485, 0.7716, 0.7629, 0.7656, 0.731, 0.6833, 0.7505, 0.6833, 0.7485, 0.6931, 0.7329, 0.6931, 0.7505, 0.7814, 0.731, 0.7814, 0.7329, 0.7716, 0.7485, 0.7716, 0.7505, 0.6833, 0.7685, 0.6908, 0.7629, 0.6991, 0.7485, 0.6931, 0.731, 0.7814, 0.7129, 0.7739, 0.7185, 0.7656, 0.7329, 0.7716, 0.7685, 0.6908, 0.7823, 0.7046, 0.774, 0.7101, 0.7629, 0.6991, 0.7129, 0.7739, 0.6991, 0.7602, 0.7074, 0.7546, 0.7185, 0.7656, 0.7823, 0.7046, 0.7897, 0.7226, 0.7799, 0.7246, 0.774, 0.7101, 0.2951, 0.3296, 0.2951, 0.3167, 0.3118, 0.3167, 0.3118, 0.3296, 0.3333, 0.2814, 0.3333, 0.2976, 0.3167, 0.2976, 0.3167, 0.2814, 0.2951, 0.3732, 0.2951, 0.3603, 0.3118, 0.3603, 0.3118, 0.3732, 0.2951, 0.345, 0.2951, 0.3296, 0.3118, 0.3296, 0.3118, 0.345, 0.3333, 0.2976, 0.3333, 0.3168, 0.3167, 0.3168, 0.3167, 0.2976, 0.2951, 0.3603, 0.2951, 0.3732, 0.2785, 0.3732, 0.2785, 0.3603, 0.3333, 0.3168, 0.3333, 0.3359, 0.3167, 0.3359, 0.3167, 0.3168, 0.2951, 0.345, 0.2951, 0.3603, 0.2785, 0.3603, 0.2785, 0.345, 0.3333, 0.3359, 0.3333, 0.3521, 0.3167, 0.3521, 0.3167, 0.3359, 0.2951, 0.3296, 0.2951, 0.345, 0.2785, 0.345, 0.2785, 0.3296, 0.3833, 0.3168, 0.3833, 0.3359, 0.3667, 0.3359, 0.3667, 0.3168, 0.3833, 0.2814, 0.3833, 0.2976, 0.3667, 0.2976, 0.3667, 0.2814, 0.2951, 0.3167, 0.2951, 0.3296, 0.2785, 0.3296, 0.2785, 0.3167, 0.3833, 0.3359, 0.3833, 0.3521, 0.3667, 0.3521, 0.3667, 0.3359, 0.3833, 0.2976, 0.3833, 0.3168, 0.3667, 0.3168, 0.3667, 0.2976, 0.3833, 0.2944, 0.3833, 0.2814, 0.4, 0.2814, 0.4, 0.2944])
me_cube_012.materials.append(mat_tiles)
me_cube_012.use_remesh_preserve_volume = False
me_cube_012.use_remesh_preserve_attributes = False
me_cube_012.use_mirror_vertex_groups = False
me_cube_012.update()
me_cube_011 = bpy.data.meshes.new('Cube.011')
me_cube_011.from_pydata([(-0.4, -0.4, -1.0), (-0.4, -0.4, -0.2), (-0.4, 0.4, -1.0), (-0.4, 0.4, -0.2), (0.4, -0.4, -1.0), (0.4, -0.4, -0.2), (0.4, 0.4, -1.0), (0.4, 0.4, -0.2), (-0.16, -0.16, -0.2), (-0.16, 0.16, -0.2), (0.16, -0.16, -0.2), (0.16, 0.16, -0.2), (-0.128, -0.128, -0.2), (-0.128, 0.128, -0.2), (0.128, -0.128, -0.2), (0.128, 0.128, -0.2), (-0.16, -0.16, -0.1), (-0.16, 0.16, -0.1), (0.16, 0.16, -0.1), (0.16, -0.16, -0.1), (-0.128, -0.128, -0.1), (-0.128, 0.128, -0.1), (0.128, 0.128, -0.1), (0.128, -0.128, -0.1)], [], [(1, 3, 2, 0), (3, 7, 6, 2), (7, 5, 4, 6), (5, 1, 0, 4), (0, 2, 6, 4), (7, 3, 9, 11), (12, 13, 21, 20), (5, 7, 11, 10), (3, 1, 8, 9), (1, 5, 10, 8), (14, 15, 13, 12), (15, 14, 23, 22), (11, 9, 17, 18), (8, 10, 19, 16), (16, 19, 23, 20), (18, 17, 21, 22), (19, 18, 22, 23), (17, 16, 20, 21), (10, 11, 18, 19), (14, 12, 20, 23), (9, 8, 16, 17), (13, 15, 22, 21)])
_uv = me_cube_011.uv_layers.new(name='UVMap')
_uv.uv.foreach_set('vector', [0.1819, 0.2869, 0.1819, 0.1975, 0.2713, 0.1975, 0.2713, 0.2869, 0.09248, 0.2869, 0.09248, 0.1975, 0.1819, 0.1975, 0.1819, 0.2869, 0.09248, 0.1975, 0.09248, 0.1081, 0.1819, 0.1081, 0.1819, 0.1975, 0.1819, 0.1081, 0.2713, 0.1081, 0.2713, 0.1975, 0.1819, 0.1975, 0.1819, 0.3763, 0.09248, 0.3763, 0.09248, 0.2869, 0.1819, 0.2869, 0.3606, 0.1081, 0.3606, 0.1975, 0.3338, 0.1707, 0.3338, 0.1349, 0.2511, 0.2869, 0.2511, 0.3155, 0.24, 0.3155, 0.24, 0.2869, 0.2713, 0.1081, 0.3606, 0.1081, 0.3338, 0.1349, 0.2981, 0.1349, 0.3606, 0.1975, 0.2713, 0.1975, 0.2981, 0.1707, 0.3338, 0.1707, 0.2713, 0.1975, 0.2713, 0.1081, 0.2981, 0.1349, 0.2981, 0.1707, 0.2999, 0.1975, 0.2999, 0.2261, 0.2713, 0.2261, 0.2713, 0.1975, 0.2623, 0.2869, 0.2623, 0.3155, 0.2511, 0.3155, 0.2511, 0.2869, 0.2713, 0.2619, 0.2713, 0.2261, 0.2824, 0.2261, 0.2824, 0.2619, 0.2713, 0.2976, 0.2713, 0.2619, 0.2824, 0.2619, 0.2824, 0.2976, 0.1662, 0.7713, 0.202, 0.7713, 0.1984, 0.7748, 0.1698, 0.7748, 0.202, 0.807, 0.1662, 0.807, 0.1698, 0.8034, 0.1984, 0.8034, 0.202, 0.7713, 0.202, 0.807, 0.1984, 0.8034, 0.1984, 0.7748, 0.1662, 0.807, 0.1662, 0.7713, 0.1698, 0.7748, 0.1698, 0.8034, 0.2936, 0.2261, 0.2936, 0.2619, 0.2824, 0.2619, 0.2824, 0.2261, 0.2176, 0.3155, 0.2176, 0.2869, 0.2288, 0.2869, 0.2288, 0.3155, 0.2936, 0.2619, 0.2936, 0.2976, 0.2824, 0.2976, 0.2824, 0.2619, 0.2288, 0.3155, 0.2288, 0.2869, 0.24, 0.2869, 0.24, 0.3155])
me_cube_011.materials.append(mat_tiles)
me_cube_011.use_remesh_preserve_volume = False
me_cube_011.use_remesh_preserve_attributes = False
me_cube_011.use_mirror_vertex_groups = False
me_cube_011.update()
me_cube_010 = bpy.data.meshes.new('Cube.010')
me_cube_010.from_pydata([(-0.4, -0.4, -1.0), (-0.4, -0.4, -0.2), (-0.4, 0.4, -1.0), (-0.4, 0.4, -0.2), (0.4, -0.4, -1.0), (0.4, -0.4, -0.2), (0.4, 0.4, -1.0), (0.4, 0.4, -0.2), (-0.16, -0.16, -0.2), (-0.16, 0.16, -0.2), (0.16, -0.16, -0.2), (0.16, 0.16, -0.2), (-0.256, -0.256, -0.1), (-0.256, 0.256, -0.1), (0.256, -0.256, -0.1), (0.256, 0.256, -0.1), (-0.16, -0.16, -0.1), (-0.16, 0.16, -0.1), (0.16, 0.16, -0.1), (0.16, -0.16, -0.1), (-0.256, -0.256, -0.1), (-0.256, 0.256, -0.1), (0.256, 0.256, -0.1), (0.256, -0.256, -0.1)], [(14, 23), (22, 15), (13, 21), (20, 12)], [(1, 3, 2, 0), (3, 7, 6, 2), (7, 5, 4, 6), (5, 1, 0, 4), (0, 2, 6, 4), (7, 3, 9, 11), (5, 7, 11, 10), (3, 1, 8, 9), (1, 5, 10, 8), (11, 9, 17, 18), (8, 10, 19, 16), (10, 11, 18, 19), (9, 8, 16, 17), (16, 19, 18, 17)])
_uv = me_cube_010.uv_layers.new(name='UVMap')
_uv.uv.foreach_set('vector', [0.2113, 0.2262, 0.2113, 0.1644, 0.2731, 0.1644, 0.2731, 0.2262, 0.1496, 0.2262, 0.1496, 0.1644, 0.2113, 0.1644, 0.2113, 0.2262, 0.1496, 0.1644, 0.1496, 0.1027, 0.2113, 0.1027, 0.2113, 0.1644, 0.2113, 0.1027, 0.2731, 0.1027, 0.2731, 0.1644, 0.2113, 0.1644, 0.2113, 0.2879, 0.1496, 0.2879, 0.1496, 0.2262, 0.2113, 0.2262, 0.3348, 0.1027, 0.3348, 0.1644, 0.3163, 0.1459, 0.3163, 0.1212, 0.2731, 0.1027, 0.3348, 0.1027, 0.3163, 0.1212, 0.2916, 0.1212, 0.3348, 0.1644, 0.2731, 0.1644, 0.2916, 0.1459, 0.3163, 0.1459, 0.2731, 0.1644, 0.2731, 0.1027, 0.2916, 0.1212, 0.2916, 0.1459, 0.2731, 0.1891, 0.2731, 0.1644, 0.2808, 0.1644, 0.2808, 0.1891, 0.2731, 0.2138, 0.2731, 0.1891, 0.2808, 0.1891, 0.2808, 0.2138, 0.2808, 0.2138, 0.2808, 0.2385, 0.2731, 0.2385, 0.2731, 0.2138, 0.2885, 0.1644, 0.2885, 0.1891, 0.2808, 0.1891, 0.2808, 0.1644, 0.2074, 0.6871, 0.2321, 0.6871, 0.2321, 0.7118, 0.2074, 0.7118])
me_cube_010.materials.append(mat_tiles)
me_cube_010.use_remesh_preserve_volume = False
me_cube_010.use_remesh_preserve_attributes = False
me_cube_010.use_mirror_vertex_groups = False
me_cube_010.update()
me_cube_009 = bpy.data.meshes.new('Cube.009')
me_cube_009.from_pydata([(-0.4, -0.4, -1.0), (-0.4, -0.4, -0.2), (-0.4, 0.4, -1.0), (-0.4, 0.4, -0.2), (0.4, -0.4, -1.0), (0.4, -0.4, -0.2), (0.4, 0.4, -1.0), (0.4, 0.4, -0.2), (-0.16, -0.16, -0.2), (-0.16, 0.16, -0.2), (0.16, -0.16, -0.2), (0.16, 0.16, -0.2), (-0.128, -0.128, -0.2), (-0.128, 0.128, -0.2), (0.128, -0.128, -0.2), (0.128, 0.128, -0.2), (-0.16, -0.16, -0.1), (-0.16, 0.16, -0.1), (0.16, 0.16, -0.1), (0.16, -0.16, -0.1), (-0.128, -0.128, -0.1), (-0.128, 0.128, -0.1), (0.128, 0.128, -0.1), (0.128, -0.128, -0.1)], [], [(1, 3, 2, 0), (3, 7, 6, 2), (7, 5, 4, 6), (5, 1, 0, 4), (0, 2, 6, 4), (7, 3, 9, 11), (12, 13, 21, 20), (5, 7, 11, 10), (3, 1, 8, 9), (1, 5, 10, 8), (14, 15, 13, 12), (15, 14, 23, 22), (11, 9, 17, 18), (8, 10, 19, 16), (16, 19, 23, 20), (18, 17, 21, 22), (19, 18, 22, 23), (17, 16, 20, 21), (10, 11, 18, 19), (14, 12, 20, 23), (9, 8, 16, 17), (13, 15, 22, 21)])
_uv = me_cube_009.uv_layers.new(name='UVMap')
_uv.uv.foreach_set('vector', [0.2167, 0.2833, 0.2167, 0.2167, 0.2833, 0.2167, 0.2833, 0.2833, 0.15, 0.2833, 0.15, 0.2167, 0.2167, 0.2167, 0.2167, 0.2833, 0.15, 0.2167, 0.15, 0.15, 0.2167, 0.15, 0.2167, 0.2167, 0.2167, 0.15, 0.2833, 0.15, 0.2833, 0.2167, 0.2167, 0.2167, 0.2167, 0.35, 0.15, 0.35, 0.15, 0.2833, 0.2167, 0.2833, 0.35, 0.15, 0.35, 0.2167, 0.33, 0.1967, 0.33, 0.17, 0.2683, 0.2833, 0.2683, 0.3047, 0.26, 0.3047, 0.26, 0.2833, 0.2833, 0.15, 0.35, 0.15, 0.33, 0.17, 0.3033, 0.17, 0.35, 0.2167, 0.2833, 0.2167, 0.3033, 0.1967, 0.33, 0.1967, 0.2833, 0.2167, 0.2833, 0.15, 0.3033, 0.17, 0.3033, 0.1967, 0.3047, 0.2167, 0.3047, 0.238, 0.2833, 0.238, 0.2833, 0.2167, 0.2767, 0.2833, 0.2767, 0.3047, 0.2683, 0.3047, 0.2683, 0.2833, 0.2833, 0.2647, 0.2833, 0.238, 0.2917, 0.238, 0.2917, 0.2647, 0.2833, 0.2913, 0.2833, 0.2647, 0.2917, 0.2647, 0.2917, 0.2913, 0.7167, 0.6583, 0.7433, 0.6583, 0.7407, 0.661, 0.7193, 0.661, 0.7433, 0.685, 0.7167, 0.685, 0.7193, 0.6823, 0.7407, 0.6823, 0.7433, 0.6583, 0.7433, 0.685, 0.7407, 0.6823, 0.7407, 0.661, 0.7167, 0.685, 0.7167, 0.6583, 0.7193, 0.661, 0.7193, 0.6823, 0.3, 0.238, 0.3, 0.2647, 0.2917, 0.2647, 0.2917, 0.238, 0.2433, 0.3047, 0.2433, 0.2833, 0.2517, 0.2833, 0.2517, 0.3047, 0.3, 0.2647, 0.3, 0.2913, 0.2917, 0.2913, 0.2917, 0.2647, 0.2517, 0.3047, 0.2517, 0.2833, 0.26, 0.2833, 0.26, 0.3047])
me_cube_009.materials.append(mat_tiles)
me_cube_009.use_remesh_preserve_volume = False
me_cube_009.use_remesh_preserve_attributes = False
me_cube_009.use_mirror_vertex_groups = False
me_cube_009.update()
me_cube_007 = bpy.data.meshes.new('Cube.007')
me_cube_007.from_pydata([(-0.4, -0.4, -1.0), (-0.4, -0.4, -0.2), (-0.4, 0.4, -1.0), (-0.4, 0.4, -0.2), (0.4, -0.4, -1.0), (0.4, -0.4, -0.2), (0.4, 0.4, -1.0), (0.4, 0.4, -0.2), (-0.16, -0.16, -0.2), (-0.16, 0.16, -0.2), (0.16, -0.16, -0.2), (0.16, 0.16, -0.2), (-0.256, -0.256, -0.1), (-0.256, 0.256, -0.1), (0.256, -0.256, -0.1), (0.256, 0.256, -0.1), (-0.16, -0.16, -0.1), (-0.16, 0.16, -0.1), (0.16, 0.16, -0.1), (0.16, -0.16, -0.1), (-0.256, -0.256, -0.1), (-0.256, 0.256, -0.1), (0.256, 0.256, -0.1), (0.256, -0.256, -0.1)], [(14, 23), (22, 15), (13, 21), (20, 12)], [(1, 3, 2, 0), (3, 7, 6, 2), (7, 5, 4, 6), (5, 1, 0, 4), (0, 2, 6, 4), (7, 3, 9, 11), (5, 7, 11, 10), (3, 1, 8, 9), (1, 5, 10, 8), (11, 9, 17, 18), (8, 10, 19, 16), (10, 11, 18, 19), (9, 8, 16, 17), (16, 19, 18, 17)])
_uv = me_cube_007.uv_layers.new(name='UVMap')
_uv.uv.foreach_set('vector', [0.1833, 0.3167, 0.1833, 0.1833, 0.3167, 0.1833, 0.3167, 0.3167, 0.05, 0.3167, 0.05, 0.1833, 0.1833, 0.1833, 0.1833, 0.3167, 0.05, 0.1833, 0.05, 0.05, 0.1833, 0.05, 0.1833, 0.1833, 0.1833, 0.05, 0.3167, 0.05, 0.3167, 0.1833, 0.1833, 0.1833, 0.1833, 0.45, 0.05, 0.45, 0.05, 0.3167, 0.1833, 0.3167, 0.45, 0.05, 0.45, 0.1833, 0.41, 0.1433, 0.41, 0.09, 0.3167, 0.05, 0.45, 0.05, 0.41, 0.09, 0.3567, 0.09, 0.45, 0.1833, 0.3167, 0.1833, 0.3567, 0.1433, 0.41, 0.1433, 0.3167, 0.1833, 0.3167, 0.05, 0.3567, 0.09, 0.3567, 0.1433, 0.3167, 0.2367, 0.3167, 0.1833, 0.3333, 0.1833, 0.3333, 0.2367, 0.3167, 0.29, 0.3167, 0.2367, 0.3333, 0.2367, 0.3333, 0.29, 0.3333, 0.29, 0.3333, 0.3433, 0.3167, 0.3433, 0.3167, 0.29, 0.35, 0.1833, 0.35, 0.2367, 0.3333, 0.2367, 0.3333, 0.1833, 0.6833, 0.6917, 0.7367, 0.6917, 0.7367, 0.745, 0.6833, 0.745])
me_cube_007.materials.append(mat_tiles)
me_cube_007.use_remesh_preserve_volume = False
me_cube_007.use_remesh_preserve_attributes = False
me_cube_007.use_mirror_vertex_groups = False
me_cube_007.update()
me_cube_005 = bpy.data.meshes.new('Cube.005')
me_cube_005.from_pydata([(-0.4, -0.4, -1.0), (-0.4, -0.4, -0.2), (-0.4, 0.4, -1.0), (-0.4, 0.4, -0.2), (0.4, -0.4, -1.0), (0.4, -0.4, -0.2), (0.4, 0.4, -1.0), (0.4, 0.4, -0.2), (-0.32, -0.32, -0.2), (-0.32, 0.32, -0.2), (0.32, -0.32, -0.2), (0.32, 0.32, -0.2), (-0.256, -0.256, -0.1), (-0.256, 0.256, -0.1), (0.256, -0.256, -0.1), (0.256, 0.256, -0.1), (-0.32, -0.32, -0.1), (-0.32, 0.32, -0.1), (0.32, 0.32, -0.1), (0.32, -0.32, -0.1), (-0.256, -0.256, -0.1), (-0.256, 0.256, -0.1), (0.256, 0.256, -0.1), (0.256, -0.256, -0.1)], [(14, 23), (22, 15), (13, 21), (20, 12)], [(1, 3, 2, 0), (3, 7, 6, 2), (7, 5, 4, 6), (5, 1, 0, 4), (0, 2, 6, 4), (7, 3, 9, 11), (5, 7, 11, 10), (3, 1, 8, 9), (1, 5, 10, 8), (11, 9, 17, 18), (8, 10, 19, 16), (10, 11, 18, 19), (9, 8, 16, 17), (16, 19, 18, 17)])
_uv = me_cube_005.uv_layers.new(name='UVMap')
_uv.uv.foreach_set('vector', [0.2032, 0.2968, 0.2032, 0.211, 0.289, 0.211, 0.289, 0.2968, 0.1174, 0.2968, 0.1174, 0.211, 0.2032, 0.211, 0.2032, 0.2968, 0.1174, 0.211, 0.1174, 0.1252, 0.2032, 0.1252, 0.2032, 0.211, 0.2032, 0.1252, 0.289, 0.1252, 0.289, 0.211, 0.2032, 0.211, 0.2032, 0.3826, 0.1174, 0.3826, 0.1174, 0.2968, 0.2032, 0.2968, 0.3748, 0.1252, 0.3748, 0.211, 0.3662, 0.2024, 0.3662, 0.1338, 0.289, 0.1252, 0.3748, 0.1252, 0.3662, 0.1338, 0.2976, 0.1338, 0.3748, 0.211, 0.289, 0.211, 0.2976, 0.2024, 0.3662, 0.2024, 0.289, 0.211, 0.289, 0.1252, 0.2976, 0.1338, 0.2976, 0.2024, 0.3319, 0.211, 0.3319, 0.2796, 0.3211, 0.2796, 0.3211, 0.211, 0.2997, 0.2796, 0.2997, 0.211, 0.3104, 0.211, 0.3104, 0.2796, 0.2997, 0.211, 0.2997, 0.2796, 0.289, 0.2796, 0.289, 0.211, 0.3211, 0.211, 0.3211, 0.2796, 0.3104, 0.2796, 0.3104, 0.211, 0.2188, 0.6835, 0.2875, 0.6835, 0.2875, 0.7521, 0.2188, 0.7521])
me_cube_005.materials.append(mat_tiles)
me_cube_005.use_remesh_preserve_volume = False
me_cube_005.use_remesh_preserve_attributes = False
me_cube_005.use_mirror_vertex_groups = False
me_cube_005.update()
me_cube_004 = bpy.data.meshes.new('Cube.004')
me_cube_004.from_pydata([(-0.4, -0.4, -1.0), (-0.4, -0.4, -0.2), (-0.4, 0.4, -1.0), (-0.4, 0.4, -0.2), (0.4, -0.4, -1.0), (0.4, -0.4, -0.2), (0.4, 0.4, -1.0), (0.4, 0.4, -0.2), (-0.32, -0.32, -0.2), (-0.32, 0.32, -0.2), (0.32, -0.32, -0.2), (0.32, 0.32, -0.2), (-0.256, -0.256, -0.1), (-0.256, 0.256, -0.1), (0.256, -0.256, -0.1), (0.256, 0.256, -0.1), (-0.32, -0.32, -0.1), (-0.32, 0.32, -0.1), (0.32, 0.32, -0.1), (0.32, -0.32, -0.1), (-0.256, -0.256, -0.1), (-0.256, 0.256, -0.1), (0.256, 0.256, -0.1), (0.256, -0.256, -0.1)], [(14, 23), (22, 15), (13, 21), (20, 12)], [(1, 3, 2, 0), (3, 7, 6, 2), (7, 5, 4, 6), (5, 1, 0, 4), (0, 2, 6, 4), (7, 3, 9, 11), (5, 7, 11, 10), (3, 1, 8, 9), (1, 5, 10, 8), (11, 9, 17, 18), (8, 10, 19, 16), (10, 11, 18, 19), (9, 8, 16, 17), (16, 19, 18, 17)])
_uv = me_cube_004.uv_layers.new(name='UVMap')
_uv.uv.foreach_set('vector', [0.1833, 0.3167, 0.1833, 0.1833, 0.3167, 0.1833, 0.3167, 0.3167, 0.05, 0.3167, 0.05, 0.1833, 0.1833, 0.1833, 0.1833, 0.3167, 0.05, 0.1833, 0.05, 0.05, 0.1833, 0.05, 0.1833, 0.1833, 0.1833, 0.05, 0.3167, 0.05, 0.3167, 0.1833, 0.1833, 0.1833, 0.1833, 0.45, 0.05, 0.45, 0.05, 0.3167, 0.1833, 0.3167, 0.45, 0.05, 0.45, 0.1833, 0.4367, 0.17, 0.4367, 0.06333, 0.3167, 0.05, 0.45, 0.05, 0.4367, 0.06333, 0.33, 0.06333, 0.45, 0.1833, 0.3167, 0.1833, 0.33, 0.17, 0.4367, 0.17, 0.3167, 0.1833, 0.3167, 0.05, 0.33, 0.06333, 0.33, 0.17, 0.3833, 0.1833, 0.3833, 0.29, 0.3667, 0.29, 0.3667, 0.1833, 0.3333, 0.29, 0.3333, 0.1833, 0.35, 0.1833, 0.35, 0.29, 0.3333, 0.1833, 0.3333, 0.29, 0.3167, 0.29, 0.3167, 0.1833, 0.3667, 0.1833, 0.3667, 0.29, 0.35, 0.29, 0.35, 0.1833, 0.6833, 0.6917, 0.79, 0.6917, 0.79, 0.7983, 0.6833, 0.7983])
me_cube_004.materials.append(mat_tiles)
me_cube_004.use_remesh_preserve_volume = False
me_cube_004.use_remesh_preserve_attributes = False
me_cube_004.use_mirror_vertex_groups = False
me_cube_004.update()
me_cube_003 = bpy.data.meshes.new('Cube.003')
me_cube_003.from_pydata([(-0.4, -0.4, -1.0), (-0.4, -0.4, -0.2), (-0.4, 0.4, -1.0), (-0.4, 0.4, -0.2), (0.4, -0.4, -1.0), (0.4, -0.4, -0.2), (0.4, 0.4, -1.0), (0.4, 0.4, -0.2), (-0.32, -0.32, -0.2), (-0.32, 0.32, -0.2), (0.32, -0.32, -0.2), (0.32, 0.32, -0.2), (-0.256, -0.256, -0.2), (-0.256, 0.256, -0.2), (0.256, -0.256, -0.2), (0.256, 0.256, -0.2), (-0.32, -0.32, -0.1), (-0.32, 0.32, -0.1), (0.32, 0.32, -0.1), (0.32, -0.32, -0.1), (-0.256, -0.256, -0.1), (-0.256, 0.256, -0.1), (0.256, 0.256, -0.1), (0.256, -0.256, -0.1)], [], [(1, 3, 2, 0), (3, 7, 6, 2), (7, 5, 4, 6), (5, 1, 0, 4), (0, 2, 6, 4), (7, 3, 9, 11), (12, 13, 21, 20), (5, 7, 11, 10), (3, 1, 8, 9), (1, 5, 10, 8), (14, 15, 13, 12), (15, 14, 23, 22), (11, 9, 17, 18), (8, 10, 19, 16), (16, 19, 23, 20), (18, 17, 21, 22), (19, 18, 22, 23), (17, 16, 20, 21), (10, 11, 18, 19), (14, 12, 20, 23), (9, 8, 16, 17), (13, 15, 22, 21)])
_uv = me_cube_003.uv_layers.new(name='UVMap')
_uv.uv.foreach_set('vector', [0.2023, 0.2782, 0.2023, 0.214, 0.2665, 0.214, 0.2665, 0.2782, 0.1381, 0.2782, 0.1381, 0.214, 0.2023, 0.214, 0.2023, 0.2782, 0.1381, 0.214, 0.1381, 0.1498, 0.2023, 0.1498, 0.2023, 0.214, 0.2023, 0.1498, 0.2665, 0.1498, 0.2665, 0.214, 0.2023, 0.214, 0.2023, 0.3424, 0.1381, 0.3424, 0.1381, 0.2782, 0.2023, 0.2782, 0.3306, 0.1498, 0.3306, 0.214, 0.3242, 0.2076, 0.3242, 0.1562, 0.3066, 0.2551, 0.3066, 0.2962, 0.2986, 0.2962, 0.2986, 0.2551, 0.2665, 0.1498, 0.3306, 0.1498, 0.3242, 0.1562, 0.2729, 0.1562, 0.3306, 0.214, 0.2665, 0.214, 0.2729, 0.2076, 0.3242, 0.2076, 0.2665, 0.214, 0.2665, 0.1498, 0.2729, 0.1562, 0.2729, 0.2076, 0.3075, 0.214, 0.3075, 0.2551, 0.2665, 0.2551, 0.2665, 0.214, 0.3156, 0.214, 0.3156, 0.2551, 0.3075, 0.2551, 0.3075, 0.214, 0.2986, 0.2551, 0.2986, 0.3064, 0.2905, 0.3064, 0.2905, 0.2551, 0.2745, 0.3064, 0.2745, 0.2551, 0.2825, 0.2551, 0.2825, 0.3064, 0.214, 0.7196, 0.2653, 0.7196, 0.2602, 0.7247, 0.2191, 0.7247, 0.2653, 0.7709, 0.214, 0.7709, 0.2191, 0.7658, 0.2602, 0.7658, 0.2653, 0.7196, 0.2653, 0.7709, 0.2602, 0.7658, 0.2602, 0.7247, 0.214, 0.7709, 0.214, 0.7196, 0.2191, 0.7247, 0.2191, 0.7658, 0.2745, 0.2551, 0.2745, 0.3064, 0.2665, 0.3064, 0.2665, 0.2551, 0.2617, 0.2782, 0.2617, 0.3193, 0.2536, 0.3193, 0.2536, 0.2782, 0.2905, 0.2551, 0.2905, 0.3064, 0.2825, 0.3064, 0.2825, 0.2551, 0.3066, 0.2962, 0.3066, 0.2551, 0.3146, 0.2551, 0.3146, 0.2962])
me_cube_003.materials.append(mat_tiles)
me_cube_003.use_remesh_preserve_volume = False
me_cube_003.use_remesh_preserve_attributes = False
me_cube_003.use_mirror_vertex_groups = False
me_cube_003.update()
me_cube = bpy.data.meshes.new('Cube')
me_cube.from_pydata([(-0.4, -0.4, -1.0), (-0.4, -0.4, -0.2), (-0.4, 0.4, -1.0), (-0.4, 0.4, -0.2), (0.4, -0.4, -1.0), (0.4, -0.4, -0.2), (0.4, 0.4, -1.0), (0.4, 0.4, -0.2), (-0.32, -0.32, -0.2), (-0.32, 0.32, -0.2), (0.32, -0.32, -0.2), (0.32, 0.32, -0.2), (-0.256, -0.256, -0.2), (-0.256, 0.256, -0.2), (0.256, -0.256, -0.2), (0.256, 0.256, -0.2), (-0.32, -0.32, -0.1), (-0.32, 0.32, -0.1), (0.32, 0.32, -0.1), (0.32, -0.32, -0.1), (-0.256, -0.256, -0.1), (-0.256, 0.256, -0.1), (0.256, 0.256, -0.1), (0.256, -0.256, -0.1)], [], [(1, 3, 2, 0), (3, 7, 6, 2), (7, 5, 4, 6), (5, 1, 0, 4), (0, 2, 6, 4), (7, 3, 9, 11), (12, 13, 21, 20), (5, 7, 11, 10), (3, 1, 8, 9), (1, 5, 10, 8), (14, 15, 13, 12), (15, 14, 23, 22), (11, 9, 17, 18), (8, 10, 19, 16), (16, 19, 23, 20), (18, 17, 21, 22), (19, 18, 22, 23), (17, 16, 20, 21), (10, 11, 18, 19), (14, 12, 20, 23), (9, 8, 16, 17), (13, 15, 22, 21)])
_uv = me_cube.uv_layers.new(name='UVMap')
_uv.uv.foreach_set('vector', [0.2, 0.3, 0.2, 0.2, 0.3, 0.2, 0.3, 0.3, 0.1, 0.3, 0.1, 0.2, 0.2, 0.2, 0.2, 0.3, 0.1, 0.2, 0.1, 0.1, 0.2, 0.1, 0.2, 0.2, 0.2, 0.1, 0.3, 0.1, 0.3, 0.2, 0.2, 0.2, 0.2, 0.4, 0.1, 0.4, 0.1, 0.3, 0.2, 0.3, 0.4, 0.1, 0.4, 0.2, 0.39, 0.19, 0.39, 0.11, 0.3625, 0.264, 0.3625, 0.328, 0.35, 0.328, 0.35, 0.264, 0.3, 0.1, 0.4, 0.1, 0.39, 0.11, 0.31, 0.11, 0.4, 0.2, 0.3, 0.2, 0.31, 0.19, 0.39, 0.19, 0.3, 0.2, 0.3, 0.1, 0.31, 0.11, 0.31, 0.19, 0.364, 0.2, 0.364, 0.264, 0.3, 0.264, 0.3, 0.2, 0.3765, 0.2, 0.3765, 0.264, 0.364, 0.264, 0.364, 0.2, 0.35, 0.264, 0.35, 0.344, 0.3375, 0.344, 0.3375, 0.264, 0.3125, 0.344, 0.3125, 0.264, 0.325, 0.264, 0.325, 0.344, 0.825, 0.675, 0.905, 0.675, 0.897, 0.683, 0.833, 0.683, 0.905, 0.755, 0.825, 0.755, 0.833, 0.747, 0.897, 0.747, 0.905, 0.675, 0.905, 0.755, 0.897, 0.747, 0.897, 0.683, 0.825, 0.755, 0.825, 0.675, 0.833, 0.683, 0.833, 0.747, 0.3125, 0.264, 0.3125, 0.344, 0.3, 0.344, 0.3, 0.264, 0.2925, 0.3, 0.2925, 0.364, 0.28, 0.364, 0.28, 0.3, 0.3375, 0.264, 0.3375, 0.344, 0.325, 0.344, 0.325, 0.264, 0.3625, 0.328, 0.3625, 0.264, 0.375, 0.264, 0.375, 0.328])
me_cube.materials.append(mat_tiles)
me_cube.use_remesh_preserve_volume = False
me_cube.use_remesh_preserve_attributes = False
me_cube.use_mirror_vertex_groups = False
me_cube.update()

# ---- objects
ob_choice = bpy.data.objects.new('choice', me_cube_001)
ob_board = bpy.data.objects.new('board', me_plane)
ob_15 = bpy.data.objects.new('15', me_cube_019)
ob_13 = bpy.data.objects.new('13', me_cube_018)
ob_12 = bpy.data.objects.new('12', me_cube_017)
ob_14 = bpy.data.objects.new('14', me_cube_016)
ob_11 = bpy.data.objects.new('11', me_cube_015)
ob_10 = bpy.data.objects.new('10', me_cube_014)
ob_9 = bpy.data.objects.new('9', me_cube_013)
ob_8 = bpy.data.objects.new('8', me_cube_012)
ob_5 = bpy.data.objects.new('5', me_cube_011)
ob_7 = bpy.data.objects.new('7', me_cube_010)
ob_4 = bpy.data.objects.new('4', me_cube_009)
ob_6 = bpy.data.objects.new('6', me_cube_007)
ob_3 = bpy.data.objects.new('3', me_cube_005)
ob_2 = bpy.data.objects.new('2', me_cube_004)
ob_1 = bpy.data.objects.new('1', me_cube_003)
ob_0 = bpy.data.objects.new('0', me_cube)
ob_camera = bpy.data.objects.new('Camera', cam_camera)

# ---- transforms, parenting, visibility, modifiers, constraints
ob_choice.location = (0.5, 0.5, 0.0)
ob_choice.lineart.crease_threshold = 0.0
ob_board.location = (-3.0, 2.0, 0.0)
ob_board.lineart.crease_threshold = 0.0
ob_15.location = (3.5, 3.5, 1.0)
ob_15.lineart.crease_threshold = 0.0
ob_13.location = (1.5, 3.5, 1.0)
ob_13.lineart.crease_threshold = 0.0
ob_12.location = (0.5, 3.5, 1.0)
ob_12.lineart.crease_threshold = 0.0
ob_14.location = (2.5, 3.5, 1.0)
ob_14.lineart.crease_threshold = 0.0
ob_11.location = (3.5, 2.5, 1.0)
ob_11.lineart.crease_threshold = 0.0
ob_10.location = (2.5, 2.5, 1.0)
ob_10.lineart.crease_threshold = 0.0
ob_9.location = (1.5, 2.5, 1.0)
ob_9.lineart.crease_threshold = 0.0
ob_8.location = (0.5, 2.5, 1.0)
ob_8.lineart.crease_threshold = 0.0
ob_5.location = (1.5, 1.5, 1.0)
ob_5.lineart.crease_threshold = 0.0
ob_7.location = (3.5, 1.5, 1.0)
ob_7.lineart.crease_threshold = 0.0
ob_4.location = (0.5, 1.5, 1.0)
ob_4.lineart.crease_threshold = 0.0
ob_6.location = (2.5, 1.5, 1.0)
ob_6.lineart.crease_threshold = 0.0
ob_3.location = (3.5, 0.5, 1.0)
ob_3.lineart.crease_threshold = 0.0
ob_2.location = (2.5, 0.5, 1.0)
ob_2.lineart.crease_threshold = 0.0
ob_1.location = (1.5, 0.5, 1.0)
ob_1.lineart.crease_threshold = 0.0
ob_0.location = (0.5, 0.5, 1.0)
ob_0.lineart.crease_threshold = 0.0
ob_camera.location = (7.481, -6.508, 5.344)
ob_camera.rotation_euler = (1.109, 0.01082, 0.8149)
ob_camera.lock_rotations_4d = False
ob_camera.empty_display_type = 'ARROWS'
ob_camera.color = (0.0, 0.0, 0.0, 0.0)
ob_camera.display_type = 'WIRE'
ob_camera.lineart.crease_threshold = 0.0

# ---- collection membership
col_collection_1.objects.link(ob_choice)
col_collection_1.objects.link(ob_board)
col_collection_1.objects.link(ob_15)
col_collection_1.objects.link(ob_13)
col_collection_1.objects.link(ob_12)
col_collection_1.objects.link(ob_14)
col_collection_1.objects.link(ob_11)
col_collection_1.objects.link(ob_10)
col_collection_1.objects.link(ob_9)
col_collection_1.objects.link(ob_8)
col_collection_1.objects.link(ob_5)
col_collection_1.objects.link(ob_7)
col_collection_1.objects.link(ob_4)
col_collection_1.objects.link(ob_6)
col_collection_1.objects.link(ob_3)
col_collection_1.objects.link(ob_2)
col_collection_1.objects.link(ob_1)
col_collection_1.objects.link(ob_0)
col_collection_1.objects.link(ob_camera)

# ---- scene / render settings (as saved in the file)
scene.camera = ob_camera
scene.frame_start = 0; scene.frame_end = 250; scene.frame_set(1)
scene.render.engine = 'CYCLES'
scene.render.resolution_x = 1600
scene.render.resolution_y = 1200
scene.render.resolution_percentage = 50
scene.render.dither_intensity = 0.0
scene.cycles.use_denoising = False
scene.cycles.samples = 10
scene.cycles.sampling_pattern = 'TABULATED_SOBOL'
scene.cycles.light_sampling_threshold = 0.0
scene.cycles.use_adaptive_sampling = False
scene.cycles.use_light_tree = False
scene.cycles.blur_glossy = 0.0
scene.cycles.pixel_filter_type = 'GAUSSIAN'
scene.cycles.sample_clamp_indirect = 0.0
scene.view_settings.view_transform = 'Standard'
bpy.context.view_layer.update()

# ---- added for rendering (the .blend has no usable light): sun
light_auto_sun = bpy.data.lights.new('AutoSun', 'SUN')
light_auto_sun.energy = 3.0
light_auto_sun.angle = 0.0523599
ob_auto_sun = bpy.data.objects.new('AutoSun', light_auto_sun)
scene.collection.objects.link(ob_auto_sun)
ob_auto_sun.rotation_euler = (0.872665, 0.174533, 0.523599)
bpy.context.view_layer.update()
